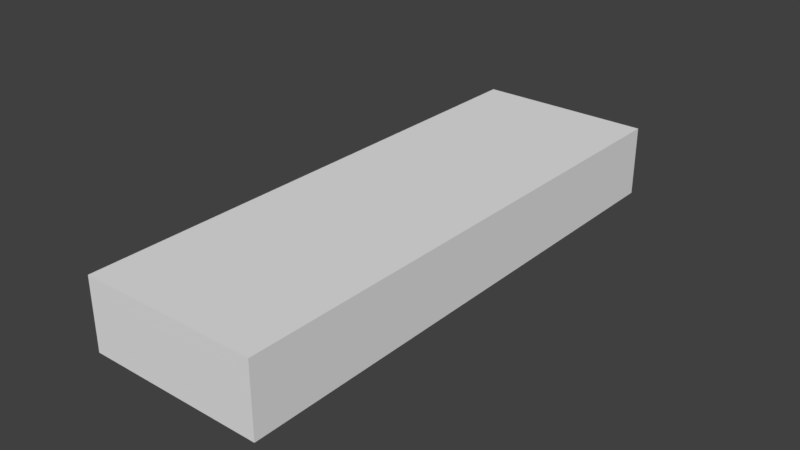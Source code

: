 # Source: boxloader_sandbag_wall.blend  (saved by Blender 2.78.0; exported with 4.5.12 LTS)
import bpy
from mathutils import Matrix  # noqa: F401  (used for matrix-valued properties, if any)

bpy.ops.wm.read_factory_settings(use_empty=True)
scene = bpy.context.scene
scene.name = 'Scene'

# ---- collections
col_collection_1 = bpy.data.collections.new('Collection 1'); scene.collection.children.link(col_collection_1)
col_collection_1.hide_render = True
col_collection_1.hide_viewport = True
col_collection_2 = bpy.data.collections.new('Collection 2'); scene.collection.children.link(col_collection_2)
col_collection_2.hide_render = True
col_collection_2.hide_viewport = True
col_collection_3 = bpy.data.collections.new('Collection 3'); scene.collection.children.link(col_collection_3)
col_collection_3.hide_render = True
col_collection_3.hide_viewport = True
col_collection_4 = bpy.data.collections.new('Collection 4'); scene.collection.children.link(col_collection_4)
col_collection_4.hide_render = True
col_collection_4.hide_viewport = True
col_collection_5 = bpy.data.collections.new('Collection 5'); scene.collection.children.link(col_collection_5)
col_collection_6 = bpy.data.collections.new('Collection 6'); scene.collection.children.link(col_collection_6)
col_collection_6.hide_render = True
col_collection_6.hide_viewport = True
col_collection_7 = bpy.data.collections.new('Collection 7'); scene.collection.children.link(col_collection_7)
col_collection_7.hide_render = True
col_collection_7.hide_viewport = True
col_collection_8 = bpy.data.collections.new('Collection 8'); scene.collection.children.link(col_collection_8)
col_collection_8.hide_render = True
col_collection_8.hide_viewport = True

# ---- materials (node trees are filled in below, after node groups)
mat_sandbag = bpy.data.materials.new('Sandbag')
mat_sandbag.alpha_threshold = 0.0
mat_sandbag.use_transparent_shadow = False
mat_sandbag.roughness = 0.5
mat_fg_soft_ground = bpy.data.materials.new('FG Soft Ground')
mat_fg_soft_ground.alpha_threshold = 0.0
mat_fg_soft_ground.use_transparent_shadow = False
mat_fg_soft_ground.roughness = 0.5

# ---- material node trees

# ---- world
world_world = bpy.data.worlds.new('World'); scene.world = world_world
world_world.color = (0.05088, 0.05088, 0.05088)
world_world.use_sun_shadow = False
world_world.sun_shadow_jitter_overblur = 0.0
world_world.cycles.sampling_method = 'MANUAL'

# ---- meshes
me_cube_000 = bpy.data.meshes.new('Cube.000')
me_cube_000.from_pydata([(-0.01416, 0.05416, 4.318e-06), (-0.01416, 0.05416, 0.1093), (-0.2358, 0.05416, 2.982e-06), (-0.2358, 0.05416, 0.1093), (-0.01416, 0.4658, 4.31e-06), (-0.01416, 0.4658, 0.1093), (-0.2358, 0.4658, 4.299e-06), (-0.2358, 0.4658, 0.1093), (0.0157, 0.0005462, 0.05467), (-0.2657, 0.0005461, 0.05467), (-0.2456, 0.26, -0.01457), (-0.2456, 0.26, 0.1239), (-0.2657, 0.5195, 0.05467), (0.0157, 0.5195, 0.05467), (-0.004446, 0.26, -0.01457), (-0.00445, 0.26, 0.1239), (-0.125, 0.04893, -0.007842), (-0.125, 0.04893, 0.1172), (-0.125, 0.4711, -0.007842), (-0.125, 0.4711, 0.1172), (-0.2883, 0.26, 0.05467), (-0.125, 0.26, 0.1297), (-0.125, -0.008374, 0.05467), (-0.125, 0.5284, 0.05467), (-0.125, 0.26, -0.02037), (0.03827, 0.26, 0.05467), (-0.2449, 0.3637, 0.1244), (-0.005138, 0.1563, 0.1244), (-0.2449, 0.1563, 0.1244), (-0.005138, 0.3637, 0.1244), (-0.125, 0.3662, 0.1351), (-0.125, 0.1538, 0.1351), (-0.2642, 0.05416, 4.318e-06), (-0.2642, 0.05416, 0.1093), (-0.4858, 0.05416, 2.982e-06), (-0.4858, 0.05416, 0.1093), (-0.2642, 0.4658, 4.31e-06), (-0.2642, 0.4658, 0.1093), (-0.4858, 0.4658, 4.299e-06), (-0.4858, 0.4658, 0.1093), (-0.2343, 0.0005461, 0.05467), (-0.5157, 0.000546, 0.05467), (-0.4956, 0.26, -0.01457), (-0.4956, 0.26, 0.1239), (-0.5157, 0.5195, 0.05467), (-0.2343, 0.5194, 0.05467), (-0.2544, 0.26, -0.01457), (-0.2544, 0.26, 0.1239), (-0.375, 0.04893, -0.007842), (-0.375, 0.04893, 0.1172), (-0.375, 0.4711, -0.007842), (-0.375, 0.4711, 0.1172), (-0.5383, 0.26, 0.05467), (-0.375, 0.26, 0.1297), (-0.375, -0.008374, 0.05467), (-0.375, 0.5284, 0.05467), (-0.375, 0.26, -0.02037), (-0.2117, 0.26, 0.05467), (-0.4949, 0.3637, 0.1244), (-0.2551, 0.1563, 0.1244), (-0.4949, 0.1563, 0.1244), (-0.2551, 0.3637, 0.1244), (-0.375, 0.3662, 0.1351), (-0.375, 0.1538, 0.1351), (-0.1438, 0.135, 0.2351), (-0.3562, 0.135, 0.2351), (-0.3537, 0.2549, 0.2244), (-0.1463, 0.01514, 0.2244), (-0.1463, 0.2549, 0.2244), (-0.3537, 0.01514, 0.2244), (-0.25, 0.2983, 0.1547), (-0.25, 0.135, 0.07963), (-0.5184, 0.135, 0.1547), (0.01837, 0.135, 0.1547), (-0.25, 0.135, 0.2297), (-0.25, -0.02827, 0.1547), (-0.4611, 0.135, 0.2172), (-0.4611, 0.135, 0.09216), (-0.03893, 0.135, 0.2172), (-0.03893, 0.135, 0.09216), (-0.25, 0.2555, 0.2239), (-0.25, 0.2556, 0.08543), (-0.5094, 0.2757, 0.1547), (-0.5095, -0.005698, 0.1547), (-0.25, 0.01445, 0.2239), (-0.25, 0.01445, 0.08543), (0.009454, -0.005698, 0.1547), (0.009454, 0.2757, 0.1547), (-0.4558, 0.02416, 0.2093), (-0.4558, 0.02416, 0.1), (-0.4558, 0.2458, 0.2093), (-0.4558, 0.2458, 0.1), (-0.04416, 0.02416, 0.2093), (-0.04416, 0.02416, 0.1), (-0.04416, 0.2458, 0.2093), (-0.04416, 0.2458, 0.1), (-0.1438, 0.385, 0.2351), (-0.3562, 0.385, 0.2351), (-0.3537, 0.5049, 0.2244), (-0.1463, 0.2651, 0.2244), (-0.1463, 0.5049, 0.2244), (-0.3537, 0.2651, 0.2244), (-0.25, 0.5483, 0.1547), (-0.25, 0.385, 0.07963), (-0.5184, 0.385, 0.1547), (0.01837, 0.385, 0.1547), (-0.25, 0.385, 0.2297), (-0.25, 0.2217, 0.1547), (-0.4611, 0.385, 0.2172), (-0.4611, 0.385, 0.09216), (-0.03893, 0.385, 0.2172), (-0.03893, 0.385, 0.09216), (-0.25, 0.5055, 0.2239), (-0.25, 0.5056, 0.08543), (-0.5094, 0.5257, 0.1547), (-0.5095, 0.2443, 0.1547), (-0.25, 0.2644, 0.2239), (-0.25, 0.2644, 0.08543), (0.009454, 0.2443, 0.1547), (0.009454, 0.5257, 0.1547), (-0.4558, 0.2742, 0.2093), (-0.4558, 0.2742, 0.1), (-0.4558, 0.4958, 0.2093), (-0.4558, 0.4958, 0.1), (-0.04416, 0.2742, 0.2093), (-0.04416, 0.2742, 0.1), (-0.04416, 0.4958, 0.2093), (-0.04416, 0.4958, 0.1), (-0.01416, 0.5542, 4.321e-06), (-0.01416, 0.5542, 0.1093), (-0.2358, 0.5542, 2.98e-06), (-0.2358, 0.5542, 0.1093), (-0.01416, 0.9658, 4.306e-06), (-0.01416, 0.9658, 0.1093), (-0.2358, 0.9658, 4.306e-06), (-0.2358, 0.9658, 0.1093), (0.0157, 0.5005, 0.05467), (-0.2657, 0.5005, 0.05467), (-0.2456, 0.76, -0.01457), (-0.2456, 0.76, 0.1239), (-0.2657, 1.019, 0.05467), (0.0157, 1.019, 0.05467), (-0.004446, 0.76, -0.01457), (-0.00445, 0.76, 0.1239), (-0.125, 0.5489, -0.007842), (-0.125, 0.5489, 0.1172), (-0.125, 0.9711, -0.007842), (-0.125, 0.9711, 0.1172), (-0.2883, 0.76, 0.05467), (-0.125, 0.76, 0.1297), (-0.125, 0.4916, 0.05467), (-0.125, 1.028, 0.05467), (-0.125, 0.76, -0.02037), (0.03827, 0.76, 0.05467), (-0.2449, 0.8637, 0.1244), (-0.005138, 0.6563, 0.1244), (-0.2449, 0.6563, 0.1244), (-0.005138, 0.8637, 0.1244), (-0.125, 0.8662, 0.1351), (-0.125, 0.6538, 0.1351), (-0.2642, 0.5542, 4.321e-06), (-0.2642, 0.5542, 0.1093), (-0.4858, 0.5542, 2.98e-06), (-0.4858, 0.5542, 0.1093), (-0.2642, 0.9658, 4.306e-06), (-0.2642, 0.9658, 0.1093), (-0.4858, 0.9658, 4.306e-06), (-0.4858, 0.9658, 0.1093), (-0.2343, 0.5005, 0.05467), (-0.5157, 0.5005, 0.05467), (-0.4956, 0.76, -0.01457), (-0.4956, 0.76, 0.1239), (-0.5157, 1.019, 0.05467), (-0.2343, 1.019, 0.05467), (-0.2544, 0.76, -0.01457), (-0.2544, 0.76, 0.1239), (-0.375, 0.5489, -0.007842), (-0.375, 0.5489, 0.1172), (-0.375, 0.9711, -0.007842), (-0.375, 0.9711, 0.1172), (-0.5383, 0.76, 0.05467), (-0.375, 0.76, 0.1297), (-0.375, 0.4916, 0.05467), (-0.375, 1.028, 0.05467), (-0.375, 0.76, -0.02037), (-0.2117, 0.76, 0.05467), (-0.4949, 0.8637, 0.1244), (-0.2551, 0.6563, 0.1244), (-0.4949, 0.6563, 0.1244), (-0.2551, 0.8637, 0.1244), (-0.375, 0.8662, 0.1351), (-0.375, 0.6538, 0.1351), (-0.1438, 0.635, 0.2351), (-0.3562, 0.635, 0.2351), (-0.3537, 0.7549, 0.2244), (-0.1463, 0.5151, 0.2244), (-0.1463, 0.7549, 0.2244), (-0.3537, 0.5151, 0.2244), (-0.25, 0.7983, 0.1547), (-0.25, 0.635, 0.07963), (-0.5184, 0.635, 0.1547), (0.01837, 0.635, 0.1547), (-0.25, 0.635, 0.2297), (-0.25, 0.4717, 0.1547), (-0.4611, 0.635, 0.2172), (-0.4611, 0.635, 0.09216), (-0.03893, 0.635, 0.2172), (-0.03893, 0.635, 0.09216), (-0.25, 0.7556, 0.2239), (-0.25, 0.7556, 0.08543), (-0.5094, 0.7757, 0.1547), (-0.5095, 0.4943, 0.1547), (-0.25, 0.5144, 0.2239), (-0.25, 0.5144, 0.08543), (0.009454, 0.4943, 0.1547), (0.009454, 0.7757, 0.1547), (-0.4558, 0.5242, 0.2093), (-0.4558, 0.5242, 0.1), (-0.4558, 0.7458, 0.2093), (-0.4558, 0.7458, 0.1), (-0.04416, 0.5242, 0.2093), (-0.04416, 0.5242, 0.1), (-0.04416, 0.7458, 0.2093), (-0.04416, 0.7458, 0.1), (-0.1438, 0.885, 0.2351), (-0.3562, 0.885, 0.2351), (-0.3537, 1.005, 0.2244), (-0.1463, 0.7651, 0.2244), (-0.1463, 1.005, 0.2244), (-0.3537, 0.7651, 0.2244), (-0.25, 1.048, 0.1547), (-0.25, 0.885, 0.07963), (-0.5184, 0.885, 0.1547), (0.01837, 0.885, 0.1547), (-0.25, 0.885, 0.2297), (-0.25, 0.7217, 0.1547), (-0.4611, 0.885, 0.2172), (-0.4611, 0.885, 0.09216), (-0.03893, 0.885, 0.2172), (-0.03893, 0.885, 0.09216), (-0.25, 1.006, 0.2239), (-0.25, 1.006, 0.08543), (-0.5094, 1.026, 0.1547), (-0.5095, 0.7443, 0.1547), (-0.25, 0.7644, 0.2239), (-0.25, 0.7644, 0.08543), (0.009454, 0.7443, 0.1547), (0.009454, 1.026, 0.1547), (-0.4558, 0.7742, 0.2093), (-0.4558, 0.7742, 0.1), (-0.4558, 0.9958, 0.2093), (-0.4558, 0.9958, 0.1), (-0.04416, 0.7742, 0.2093), (-0.04416, 0.7742, 0.1), (-0.04416, 0.9958, 0.2093), (-0.04416, 0.9958, 0.1), (-0.01416, 1.054, 4.321e-06), (-0.01416, 1.054, 0.1093), (-0.2358, 1.054, 2.98e-06), (-0.2358, 1.054, 0.1093), (-0.01416, 1.466, 4.321e-06), (-0.01416, 1.466, 0.1093), (-0.2358, 1.466, 4.321e-06), (-0.2358, 1.466, 0.1093), (0.0157, 1.001, 0.05467), (-0.2657, 1.001, 0.05467), (-0.2456, 1.26, -0.01457), (-0.2456, 1.26, 0.1239), (-0.2657, 1.519, 0.05467), (0.0157, 1.519, 0.05467), (-0.004446, 1.26, -0.01457), (-0.00445, 1.26, 0.1239), (-0.125, 1.049, -0.007842), (-0.125, 1.049, 0.1172), (-0.125, 1.471, -0.007842), (-0.125, 1.471, 0.1172), (-0.2883, 1.26, 0.05467), (-0.125, 1.26, 0.1297), (-0.125, 0.9916, 0.05467), (-0.125, 1.528, 0.05467), (-0.125, 1.26, -0.02037), (0.03827, 1.26, 0.05467), (-0.2449, 1.364, 0.1244), (-0.005138, 1.156, 0.1244), (-0.2449, 1.156, 0.1244), (-0.005138, 1.364, 0.1244), (-0.125, 1.366, 0.1351), (-0.125, 1.154, 0.1351), (-0.2642, 1.054, 4.321e-06), (-0.2642, 1.054, 0.1093), (-0.4858, 1.054, 2.98e-06), (-0.4858, 1.054, 0.1093), (-0.2642, 1.466, 4.321e-06), (-0.2642, 1.466, 0.1093), (-0.4858, 1.466, 4.321e-06), (-0.4858, 1.466, 0.1093), (-0.2343, 1.001, 0.05467), (-0.5157, 1.001, 0.05467), (-0.4956, 1.26, -0.01457), (-0.4956, 1.26, 0.1239), (-0.5157, 1.519, 0.05467), (-0.2343, 1.519, 0.05467), (-0.2544, 1.26, -0.01457), (-0.2544, 1.26, 0.1239), (-0.375, 1.049, -0.007842), (-0.375, 1.049, 0.1172), (-0.375, 1.471, -0.007842), (-0.375, 1.471, 0.1172), (-0.5383, 1.26, 0.05467), (-0.375, 1.26, 0.1297), (-0.375, 0.9916, 0.05467), (-0.375, 1.528, 0.05467), (-0.375, 1.26, -0.02037), (-0.2117, 1.26, 0.05467), (-0.4949, 1.364, 0.1244), (-0.2551, 1.156, 0.1244), (-0.4949, 1.156, 0.1244), (-0.2551, 1.364, 0.1244), (-0.375, 1.366, 0.1351), (-0.375, 1.154, 0.1351), (-0.1438, 1.135, 0.2351), (-0.3562, 1.135, 0.2351), (-0.3537, 1.255, 0.2244), (-0.1463, 1.015, 0.2244), (-0.1463, 1.255, 0.2244), (-0.3537, 1.015, 0.2244), (-0.25, 1.298, 0.1547), (-0.25, 1.135, 0.07963), (-0.5184, 1.135, 0.1547), (0.01837, 1.135, 0.1547), (-0.25, 1.135, 0.2297), (-0.25, 0.9717, 0.1547), (-0.4611, 1.135, 0.2172), (-0.4611, 1.135, 0.09216), (-0.03893, 1.135, 0.2172), (-0.03893, 1.135, 0.09216), (-0.25, 1.256, 0.2239), (-0.25, 1.256, 0.08543), (-0.5094, 1.276, 0.1547), (-0.5095, 0.9943, 0.1547), (-0.25, 1.014, 0.2239), (-0.25, 1.014, 0.08543), (0.009454, 0.9943, 0.1547), (0.009454, 1.276, 0.1547), (-0.4558, 1.024, 0.2093), (-0.4558, 1.024, 0.1), (-0.4558, 1.246, 0.2093), (-0.4558, 1.246, 0.1), (-0.04416, 1.024, 0.2093), (-0.04416, 1.024, 0.1), (-0.04416, 1.246, 0.2093), (-0.04416, 1.246, 0.1), (-0.1438, 1.385, 0.2351), (-0.3562, 1.385, 0.2351), (-0.3537, 1.505, 0.2244), (-0.1463, 1.265, 0.2244), (-0.1463, 1.505, 0.2244), (-0.3537, 1.265, 0.2244), (-0.25, 1.548, 0.1547), (-0.25, 1.385, 0.07963), (-0.5184, 1.385, 0.1547), (0.01837, 1.385, 0.1547), (-0.25, 1.385, 0.2297), (-0.25, 1.222, 0.1547), (-0.4611, 1.385, 0.2172), (-0.4611, 1.385, 0.09216), (-0.03893, 1.385, 0.2172), (-0.03893, 1.385, 0.09216), (-0.25, 1.506, 0.2239), (-0.25, 1.506, 0.08543), (-0.5094, 1.526, 0.1547), (-0.5095, 1.244, 0.1547), (-0.25, 1.264, 0.2239), (-0.25, 1.264, 0.08543), (0.009454, 1.244, 0.1547), (0.009454, 1.526, 0.1547), (-0.4558, 1.274, 0.2093), (-0.4558, 1.274, 0.1), (-0.4558, 1.496, 0.2093), (-0.4558, 1.496, 0.1), (-0.04416, 1.274, 0.2093), (-0.04416, 1.274, 0.1), (-0.04416, 1.496, 0.2093), (-0.04416, 1.496, 0.1)], [], [(20, 12, 6, 10), (24, 10, 6, 18), (26, 11, 21, 30), (0, 8, 22, 16), (31, 17, 1, 27), (25, 8, 0, 14), (25, 15, 27, 1, 8), (2, 9, 20, 10), (5, 29, 15, 25, 13), (29, 30, 21, 15), (2, 10, 24, 16), (31, 28, 3, 17), (22, 8, 1, 17), (22, 17, 3, 9), (23, 12, 7, 19), (4, 18, 23, 13), (23, 19, 5, 13), (6, 12, 23, 18), (0, 16, 24, 14), (24, 18, 4, 14), (4, 13, 25, 14), (20, 11, 26, 7, 12), (3, 28, 11, 20, 9), (2, 16, 22, 9), (21, 11, 28, 31), (5, 19, 30, 29), (21, 31, 27, 15), (7, 26, 30, 19), (52, 44, 38, 42), (56, 42, 38, 50), (58, 43, 53, 62), (32, 40, 54, 48), (63, 49, 33, 59), (57, 40, 32, 46), (57, 47, 59, 33, 40), (34, 41, 52, 42), (37, 61, 47, 57, 45), (61, 62, 53, 47), (34, 42, 56, 48), (63, 60, 35, 49), (54, 40, 33, 49), (54, 49, 35, 41), (55, 44, 39, 51), (36, 50, 55, 45), (55, 51, 37, 45), (38, 44, 55, 50), (32, 48, 56, 46), (56, 50, 36, 46), (36, 45, 57, 46), (52, 43, 58, 39, 44), (35, 60, 43, 52, 41), (34, 48, 54, 41), (53, 43, 60, 63), (37, 51, 62, 61), (53, 63, 59, 47), (39, 58, 62, 51), (90, 66, 80, 70, 82), (93, 86, 75, 85), (69, 84, 74, 65), (74, 64, 68, 80), (92, 67, 84, 75, 86), (90, 76, 65, 66), (93, 79, 73, 86), (91, 82, 70, 81), (93, 85, 71, 79), (71, 85, 89, 77), (71, 77, 91, 81), (89, 83, 72, 77), (74, 84, 67, 64), (95, 79, 71, 81), (64, 78, 94, 68), (72, 83, 88, 76), (64, 67, 92, 78), (66, 65, 74, 80), (88, 69, 65, 76), (73, 78, 92, 86), (91, 77, 72, 82), (70, 87, 95, 81), (72, 76, 90, 82), (75, 84, 69, 88, 83), (95, 87, 73, 79), (73, 87, 94, 78), (75, 83, 89, 85), (70, 80, 68, 94, 87), (122, 98, 112, 102, 114), (125, 118, 107, 117), (101, 116, 106, 97), (106, 96, 100, 112), (124, 99, 116, 107, 118), (122, 108, 97, 98), (125, 111, 105, 118), (123, 114, 102, 113), (125, 117, 103, 111), (103, 117, 121, 109), (103, 109, 123, 113), (121, 115, 104, 109), (106, 116, 99, 96), (127, 111, 103, 113), (96, 110, 126, 100), (104, 115, 120, 108), (96, 99, 124, 110), (98, 97, 106, 112), (120, 101, 97, 108), (105, 110, 124, 118), (123, 109, 104, 114), (102, 119, 127, 113), (104, 108, 122, 114), (107, 116, 101, 120, 115), (127, 119, 105, 111), (105, 119, 126, 110), (107, 115, 121, 117), (102, 112, 100, 126, 119), (148, 140, 134, 138), (152, 138, 134, 146), (154, 139, 149, 158), (128, 136, 150, 144), (159, 145, 129, 155), (153, 136, 128, 142), (153, 143, 155, 129, 136), (130, 137, 148, 138), (133, 157, 143, 153, 141), (157, 158, 149, 143), (130, 138, 152, 144), (159, 156, 131, 145), (150, 136, 129, 145), (150, 145, 131, 137), (151, 140, 135, 147), (132, 146, 151, 141), (151, 147, 133, 141), (134, 140, 151, 146), (128, 144, 152, 142), (152, 146, 132, 142), (132, 141, 153, 142), (148, 139, 154, 135, 140), (131, 156, 139, 148, 137), (130, 144, 150, 137), (149, 139, 156, 159), (133, 147, 158, 157), (149, 159, 155, 143), (135, 154, 158, 147), (180, 172, 166, 170), (184, 170, 166, 178), (186, 171, 181, 190), (160, 168, 182, 176), (191, 177, 161, 187), (185, 168, 160, 174), (185, 175, 187, 161, 168), (162, 169, 180, 170), (165, 189, 175, 185, 173), (189, 190, 181, 175), (162, 170, 184, 176), (191, 188, 163, 177), (182, 168, 161, 177), (182, 177, 163, 169), (183, 172, 167, 179), (164, 178, 183, 173), (183, 179, 165, 173), (166, 172, 183, 178), (160, 176, 184, 174), (184, 178, 164, 174), (164, 173, 185, 174), (180, 171, 186, 167, 172), (163, 188, 171, 180, 169), (162, 176, 182, 169), (181, 171, 188, 191), (165, 179, 190, 189), (181, 191, 187, 175), (167, 186, 190, 179), (218, 194, 208, 198, 210), (221, 214, 203, 213), (197, 212, 202, 193), (202, 192, 196, 208), (220, 195, 212, 203, 214), (218, 204, 193, 194), (221, 207, 201, 214), (219, 210, 198, 209), (221, 213, 199, 207), (199, 213, 217, 205), (199, 205, 219, 209), (217, 211, 200, 205), (202, 212, 195, 192), (223, 207, 199, 209), (192, 206, 222, 196), (200, 211, 216, 204), (192, 195, 220, 206), (194, 193, 202, 208), (216, 197, 193, 204), (201, 206, 220, 214), (219, 205, 200, 210), (198, 215, 223, 209), (200, 204, 218, 210), (203, 212, 197, 216, 211), (223, 215, 201, 207), (201, 215, 222, 206), (203, 211, 217, 213), (198, 208, 196, 222, 215), (250, 226, 240, 230, 242), (253, 246, 235, 245), (229, 244, 234, 225), (234, 224, 228, 240), (252, 227, 244, 235, 246), (250, 236, 225, 226), (253, 239, 233, 246), (251, 242, 230, 241), (253, 245, 231, 239), (231, 245, 249, 237), (231, 237, 251, 241), (249, 243, 232, 237), (234, 244, 227, 224), (255, 239, 231, 241), (224, 238, 254, 228), (232, 243, 248, 236), (224, 227, 252, 238), (226, 225, 234, 240), (248, 229, 225, 236), (233, 238, 252, 246), (251, 237, 232, 242), (230, 247, 255, 241), (232, 236, 250, 242), (235, 244, 229, 248, 243), (255, 247, 233, 239), (233, 247, 254, 238), (235, 243, 249, 245), (230, 240, 228, 254, 247), (276, 268, 262, 266), (280, 266, 262, 274), (282, 267, 277, 286), (256, 264, 278, 272), (287, 273, 257, 283), (281, 264, 256, 270), (281, 271, 283, 257, 264), (258, 265, 276, 266), (261, 285, 271, 281, 269), (285, 286, 277, 271), (258, 266, 280, 272), (287, 284, 259, 273), (278, 264, 257, 273), (278, 273, 259, 265), (279, 268, 263, 275), (260, 274, 279, 269), (279, 275, 261, 269), (262, 268, 279, 274), (256, 272, 280, 270), (280, 274, 260, 270), (260, 269, 281, 270), (276, 267, 282, 263, 268), (259, 284, 267, 276, 265), (258, 272, 278, 265), (277, 267, 284, 287), (261, 275, 286, 285), (277, 287, 283, 271), (263, 282, 286, 275), (308, 300, 294, 298), (312, 298, 294, 306), (314, 299, 309, 318), (288, 296, 310, 304), (319, 305, 289, 315), (313, 296, 288, 302), (313, 303, 315, 289, 296), (290, 297, 308, 298), (293, 317, 303, 313, 301), (317, 318, 309, 303), (290, 298, 312, 304), (319, 316, 291, 305), (310, 296, 289, 305), (310, 305, 291, 297), (311, 300, 295, 307), (292, 306, 311, 301), (311, 307, 293, 301), (294, 300, 311, 306), (288, 304, 312, 302), (312, 306, 292, 302), (292, 301, 313, 302), (308, 299, 314, 295, 300), (291, 316, 299, 308, 297), (290, 304, 310, 297), (309, 299, 316, 319), (293, 307, 318, 317), (309, 319, 315, 303), (295, 314, 318, 307), (346, 322, 336, 326, 338), (349, 342, 331, 341), (325, 340, 330, 321), (330, 320, 324, 336), (348, 323, 340, 331, 342), (346, 332, 321, 322), (349, 335, 329, 342), (347, 338, 326, 337), (349, 341, 327, 335), (327, 341, 345, 333), (327, 333, 347, 337), (345, 339, 328, 333), (330, 340, 323, 320), (351, 335, 327, 337), (320, 334, 350, 324), (328, 339, 344, 332), (320, 323, 348, 334), (322, 321, 330, 336), (344, 325, 321, 332), (329, 334, 348, 342), (347, 333, 328, 338), (326, 343, 351, 337), (328, 332, 346, 338), (331, 340, 325, 344, 339), (351, 343, 329, 335), (329, 343, 350, 334), (331, 339, 345, 341), (326, 336, 324, 350, 343), (378, 354, 368, 358, 370), (381, 374, 363, 373), (357, 372, 362, 353), (362, 352, 356, 368), (380, 355, 372, 363, 374), (378, 364, 353, 354), (381, 367, 361, 374), (379, 370, 358, 369), (381, 373, 359, 367), (359, 373, 377, 365), (359, 365, 379, 369), (377, 371, 360, 365), (362, 372, 355, 352), (383, 367, 359, 369), (352, 366, 382, 356), (360, 371, 376, 364), (352, 355, 380, 366), (354, 353, 362, 368), (376, 357, 353, 364), (361, 366, 380, 374), (379, 365, 360, 370), (358, 375, 383, 369), (360, 364, 378, 370), (363, 372, 357, 376, 371), (383, 375, 361, 367), (361, 375, 382, 366), (363, 371, 377, 373), (358, 368, 356, 382, 375)])
_uv = me_cube_000.uv_layers.new(name='UVMap')
_uv.uv.foreach_set('vector', [0.11, 0.582, -0.2792, 0.582, -0.1988, 0.5, 0.11, 0.4781, 0.11, 0.1, 0.11, -0.08083, -0.1988, -0.06626, -0.2066, 0.1, 0.9545, 0.9202, 1.11, 0.9192, 1.11, 1.1, 0.9507, 1.1, 0.2663, 0.5, 0.311, 0.582, 0.1, 0.582, 0.1, 0.4882, 0.2693, 0.1, 0.4266, 0.1, 0.4188, 0.2663, 0.2655, 0.2798, 0.11, 0.582, 0.4992, 0.582, 0.4188, 0.5, 0.11, 0.4781, 0.11, 0.582, 0.11, 0.6859, 0.2655, 0.6866, 0.4188, 0.664, 0.4992, 0.582, 0.4188, 0.5, 0.4992, 0.582, 0.11, 0.582, 0.11, 0.4781, 0.8012, 0.664, 0.9545, 0.6866, 1.11, 0.6859, 1.11, 0.582, 0.7208, 0.582, 0.9545, 0.2798, 0.9507, 0.1, 1.11, 0.1, 1.11, 0.2808, 0.4188, 0.9337, 0.11, 0.9192, 0.11, 1.1, 0.4266, 1.1, 0.2693, 0.1, 0.2655, -0.07979, 0.4188, -0.06626, 0.4266, 0.1, 0.1, 0.582, 0.311, 0.582, 0.2663, 0.664, 0.1, 0.6758, 0.1, 0.582, 0.1, 0.6758, -0.06626, 0.664, -0.111, 0.582, 0.1, 0.582, -0.111, 0.582, -0.06626, 0.664, 0.1, 0.6758, 0.2663, 0.5, 0.1, 0.4882, 0.1, 0.582, 0.311, 0.582, 0.1, 0.582, 0.1, 0.6758, 0.2663, 0.664, 0.311, 0.582, 0.9337, 0.5, 0.889, 0.582, 1.1, 0.582, 1.1, 0.4882, 0.4188, 0.2663, 0.4266, 0.1, 0.11, 0.1, 0.11, 0.2808, 0.11, 0.1, -0.2066, 0.1, -0.1988, 0.2663, 0.11, 0.2808, 0.8012, 0.5, 0.7208, 0.582, 1.11, 0.582, 1.11, 0.4781, 0.11, 0.582, 0.11, 0.6859, -0.0455, 0.6866, -0.1988, 0.664, -0.2792, 0.582, 0.4188, 0.664, 0.2655, 0.6866, 0.11, 0.6859, 0.11, 0.582, 0.4992, 0.582, 0.9337, 0.5, 1.1, 0.4882, 1.1, 0.582, 0.889, 0.582, 0.11, 0.1, 0.11, -0.08083, 0.2655, -0.07979, 0.2693, 0.1, 0.8012, 0.2663, 0.7934, 0.1, 0.9507, 0.1, 0.9545, 0.2798, 0.11, 0.1, 0.2693, 0.1, 0.2655, 0.2798, 0.11, 0.2808, 0.8012, 0.9337, 0.9545, 0.9202, 0.9507, 1.1, 0.7934, 1.1, 0.11, 0.582, -0.2792, 0.582, -0.1988, 0.5, 0.11, 0.4781, 0.11, 0.725, 0.11, 0.5442, -0.1988, 0.5587, -0.2066, 0.725, 0.9545, 0.5452, 1.11, 0.5442, 1.11, 0.725, 0.9507, 0.725, 0.8913, 0.5, 0.936, 0.582, 0.725, 0.582, 0.725, 0.4882, 0.2693, 0.725, 0.4266, 0.725, 0.4188, 0.8913, 0.2655, 0.9048, 0.11, 0.582, 0.4992, 0.582, 0.4188, 0.5, 0.11, 0.4781, 0.11, 0.582, 0.11, 0.6859, 0.2655, 0.6866, 0.4188, 0.664, 0.4992, 0.582, 0.4188, 0.5, 0.4992, 0.582, 0.11, 0.582, 0.11, 0.4781, 0.8012, 0.664, 0.9545, 0.6866, 1.11, 0.6859, 1.11, 0.582, 0.7208, 0.582, 0.9545, 0.9048, 0.9507, 0.725, 1.11, 0.725, 1.11, 0.9058, 0.4188, 0.5587, 0.11, 0.5442, 0.11, 0.725, 0.4266, 0.725, 0.2693, 0.725, 0.2655, 0.5452, 0.4188, 0.5587, 0.4266, 0.725, 0.725, 0.582, 0.936, 0.582, 0.8913, 0.664, 0.725, 0.6758, 0.725, 0.582, 0.725, 0.6758, 0.5587, 0.664, 0.514, 0.582, 0.725, 0.582, 0.514, 0.582, 0.5587, 0.664, 0.725, 0.6758, 0.8913, 0.5, 0.725, 0.4882, 0.725, 0.582, 0.936, 0.582, 0.725, 0.582, 0.725, 0.6758, 0.8913, 0.664, 0.936, 0.582, 0.5587, 0.5, 0.514, 0.582, 0.725, 0.582, 0.725, 0.4882, 0.4188, 0.8913, 0.4266, 0.725, 0.11, 0.725, 0.11, 0.9058, 0.11, 0.725, -0.2066, 0.725, -0.1988, 0.8913, 0.11, 0.9058, 0.8012, 0.5, 0.7208, 0.582, 1.11, 0.582, 1.11, 0.4781, 0.11, 0.582, 0.11, 0.6859, -0.0455, 0.6866, -0.1988, 0.664, -0.2792, 0.582, 0.4188, 0.664, 0.2655, 0.6866, 0.11, 0.6859, 0.11, 0.582, 0.4992, 0.582, 0.5587, 0.5, 0.725, 0.4882, 0.725, 0.582, 0.514, 0.582, 0.11, 0.725, 0.11, 0.5442, 0.2655, 0.5452, 0.2693, 0.725, 0.8012, 0.8913, 0.7934, 0.725, 0.9507, 0.725, 0.9545, 0.9048, 0.11, 0.725, 0.2693, 0.725, 0.2655, 0.9048, 0.11, 0.9058, 0.8012, 0.5587, 0.9545, 0.5452, 0.9507, 0.725, 0.7934, 0.725, 0.6037, 0.814, 0.757, 0.8366, 0.9125, 0.8359, 0.9125, 0.732, 0.5233, 0.732, 0.2213, 0.65, 0.3017, 0.732, -0.0875, 0.732, -0.0875, 0.6281, 0.4773, 0.757, 0.4783, 0.9125, 0.2975, 0.9125, 0.2975, 0.7532, 0.2975, 0.9125, 0.2975, 1.072, 0.1177, 1.068, 0.1167, 0.9125, 0.2213, 0.814, 0.068, 0.8366, -0.0875, 0.8359, -0.0875, 0.732, 0.3017, 0.732, 0.1312, 0.6037, 0.2975, 0.5959, 0.2975, 0.7532, 0.1177, 0.757, 0.4638, 0.65, 0.2975, 0.6382, 0.2975, 0.732, 0.5085, 0.732, 0.6037, 0.65, 0.5233, 0.732, 0.9125, 0.732, 0.9125, 0.6281, 0.4638, 0.2213, 0.4783, -0.0875, 0.2975, -0.0875, 0.2975, 0.2291, 0.2975, 0.9125, 0.4783, 0.9125, 0.4638, 0.6037, 0.2975, 0.5959, 0.2975, 0.9125, 0.2975, 0.5959, 0.1312, 0.6037, 0.1167, 0.9125, 0.4638, 0.65, 0.5085, 0.732, 0.2975, 0.732, 0.2975, 0.6382, 0.2975, 0.9125, 0.4783, 0.9125, 0.4773, 1.068, 0.2975, 1.072, 0.1312, 0.2213, 0.2975, 0.2291, 0.2975, -0.0875, 0.1167, -0.0875, 0.2975, 0.07184, 0.2975, 0.2291, 0.1312, 0.2213, 0.1177, 0.068, 0.2975, 0.732, 0.5085, 0.732, 0.4638, 0.814, 0.2975, 0.8258, 0.2975, 0.07184, 0.4773, 0.068, 0.4638, 0.2213, 0.2975, 0.2291, 0.1177, 0.757, 0.2975, 0.7532, 0.2975, 0.9125, 0.1167, 0.9125, 0.4638, 0.6037, 0.4773, 0.757, 0.2975, 0.7532, 0.2975, 0.5959, 0.2975, 0.732, 0.2975, 0.8258, 0.4638, 0.814, 0.5085, 0.732, 0.1312, 0.65, 0.2975, 0.6382, 0.2975, 0.732, 0.08645, 0.732, 0.9125, 0.732, 1.302, 0.732, 1.221, 0.65, 0.9125, 0.6281, 0.2975, 0.732, 0.2975, 0.8258, 0.1312, 0.814, 0.08645, 0.732, 0.9125, 0.732, 0.9125, 0.8359, 0.757, 0.8366, 0.6037, 0.814, 0.5233, 0.732, 0.1312, 0.65, 0.08645, 0.732, 0.2975, 0.732, 0.2975, 0.6382, 0.2975, 0.732, 0.08645, 0.732, 0.1312, 0.814, 0.2975, 0.8258, 0.9125, 0.732, 0.5233, 0.732, 0.6037, 0.65, 0.9125, 0.6281, 0.9125, 0.732, 0.9125, 0.8359, 1.068, 0.8366, 1.221, 0.814, 1.302, 0.732, 0.6037, 0.814, 0.757, 0.8366, 0.9125, 0.8359, 0.9125, 0.732, 0.5233, 0.732, 0.2213, 0.65, 0.3017, 0.732, -0.0875, 0.732, -0.0875, 0.6281, 0.1023, 0.757, 0.1033, 0.9125, -0.0775, 0.9125, -0.0775, 0.7532, 0.9225, 0.9125, 0.9225, 1.072, 0.7427, 1.068, 0.7417, 0.9125, 0.2213, 0.814, 0.068, 0.8366, -0.0875, 0.8359, -0.0875, 0.732, 0.3017, 0.732, 0.7562, 0.6037, 0.9225, 0.5959, 0.9225, 0.7532, 0.7427, 0.757, 0.08876, 0.65, -0.0775, 0.6382, -0.0775, 0.732, 0.1335, 0.732, 0.6037, 0.65, 0.5233, 0.732, 0.9125, 0.732, 0.9125, 0.6281, 0.08876, 0.2213, 0.1033, -0.0875, -0.0775, -0.0875, -0.0775, 0.2291, 0.9225, 0.9125, 1.103, 0.9125, 1.089, 0.6037, 0.9225, 0.5959, 0.9225, 0.9125, 0.9225, 0.5959, 0.7562, 0.6037, 0.7417, 0.9125, 0.08876, 0.65, 0.1335, 0.732, -0.0775, 0.732, -0.0775, 0.6382, 0.9225, 0.9125, 1.103, 0.9125, 1.102, 1.068, 0.9225, 1.072, 0.7562, 0.2213, 0.9225, 0.2291, 0.9225, -0.0875, 0.7417, -0.0875, 0.9225, 0.07184, 0.9225, 0.2291, 0.7562, 0.2213, 0.7427, 0.068, 0.9225, 0.732, 1.134, 0.732, 1.089, 0.814, 0.9225, 0.8258, 0.9225, 0.07184, 1.102, 0.068, 1.089, 0.2213, 0.9225, 0.2291, 0.7427, 0.757, 0.9225, 0.7532, 0.9225, 0.9125, 0.7417, 0.9125, 0.08876, 0.6037, 0.1023, 0.757, -0.0775, 0.7532, -0.0775, 0.5959, 0.9225, 0.732, 0.9225, 0.8258, 1.089, 0.814, 1.134, 0.732, 0.7562, 0.65, 0.9225, 0.6382, 0.9225, 0.732, 0.7115, 0.732, 0.9125, 0.732, 1.302, 0.732, 1.221, 0.65, 0.9125, 0.6281, 0.9225, 0.732, 0.9225, 0.8258, 0.7562, 0.814, 0.7115, 0.732, 0.9125, 0.732, 0.9125, 0.8359, 0.757, 0.8366, 0.6037, 0.814, 0.5233, 0.732, 0.7562, 0.65, 0.7115, 0.732, 0.9225, 0.732, 0.9225, 0.6382, 0.9225, 0.732, 0.7115, 0.732, 0.7562, 0.814, 0.9225, 0.8258, 0.9125, 0.732, 0.5233, 0.732, 0.6037, 0.65, 0.9125, 0.6281, 0.9125, 0.732, 0.9125, 0.8359, 1.068, 0.8366, 1.221, 0.814, 1.302, 0.732, 0.11, 0.882, -0.2792, 0.882, -0.1988, 0.8, 0.11, 0.7781, 0.11, 0.1, 0.11, -0.08083, -0.1988, -0.06626, -0.2066, 0.1, 0.9545, 0.9202, 1.11, 0.9192, 1.11, 1.1, 0.9507, 1.1, 0.2663, 0.8, 0.311, 0.882, 0.1, 0.882, 0.1, 0.7882, 0.2693, 0.1, 0.4266, 0.1, 0.4188, 0.2663, 0.2655, 0.2798, 0.11, 0.882, 0.4992, 0.882, 0.4188, 0.8, 0.11, 0.7781, 0.11, 0.882, 0.11, 0.9859, 0.2655, 0.9866, 0.4188, 0.964, 0.4992, 0.882, 0.4188, 0.8, 0.4992, 0.882, 0.11, 0.882, 0.11, 0.7781, 0.8012, 0.964, 0.9545, 0.9866, 1.11, 0.9859, 1.11, 0.882, 0.7208, 0.882, 0.9545, 0.2798, 0.9507, 0.1, 1.11, 0.1, 1.11, 0.2808, 0.4188, 0.9337, 0.11, 0.9192, 0.11, 1.1, 0.4266, 1.1, 0.2693, 0.1, 0.2655, -0.07979, 0.4188, -0.06626, 0.4266, 0.1, 0.1, 0.882, 0.311, 0.882, 0.2663, 0.964, 0.1, 0.9758, 0.1, 0.882, 0.1, 0.9758, -0.06626, 0.964, -0.111, 0.882, 0.1, 0.882, -0.111, 0.882, -0.06626, 0.964, 0.1, 0.9758, 0.2663, 0.8, 0.1, 0.7882, 0.1, 0.882, 0.311, 0.882, 0.1, 0.882, 0.1, 0.9758, 0.2663, 0.964, 0.311, 0.882, 0.9337, 0.8, 0.889, 0.882, 1.1, 0.882, 1.1, 0.7882, 0.4188, 0.2663, 0.4266, 0.1, 0.11, 0.1, 0.11, 0.2808, 0.11, 0.1, -0.2066, 0.1, -0.1988, 0.2663, 0.11, 0.2808, 0.8012, 0.8, 0.7208, 0.882, 1.11, 0.882, 1.11, 0.7781, 0.11, 0.882, 0.11, 0.9859, -0.0455, 0.9866, -0.1988, 0.964, -0.2792, 0.882, 0.4188, 0.964, 0.2655, 0.9866, 0.11, 0.9859, 0.11, 0.882, 0.4992, 0.882, 0.9337, 0.8, 1.1, 0.7882, 1.1, 0.882, 0.889, 0.882, 0.11, 0.1, 0.11, -0.08083, 0.2655, -0.07979, 0.2693, 0.1, 0.8012, 0.2663, 0.7934, 0.1, 0.9507, 0.1, 0.9545, 0.2798, 0.11, 0.1, 0.2693, 0.1, 0.2655, 0.2798, 0.11, 0.2808, 0.8012, 0.9337, 0.9545, 0.9202, 0.9507, 1.1, 0.7934, 1.1, 0.11, 0.882, -0.2792, 0.882, -0.1988, 0.8, 0.11, 0.7781, 0.11, 0.725, 0.11, 0.5442, -0.1988, 0.5587, -0.2066, 0.725, 0.9545, 0.5452, 1.11, 0.5442, 1.11, 0.725, 0.9507, 0.725, 0.8913, 0.8, 0.936, 0.882, 0.725, 0.882, 0.725, 0.7882, 0.2693, 0.725, 0.4266, 0.725, 0.4188, 0.8913, 0.2655, 0.9048, 0.11, 0.882, 0.4992, 0.882, 0.4188, 0.8, 0.11, 0.7781, 0.11, 0.882, 0.11, 0.9859, 0.2655, 0.9866, 0.4188, 0.964, 0.4992, 0.882, 0.4188, 0.8, 0.4992, 0.882, 0.11, 0.882, 0.11, 0.7781, 0.8012, 0.964, 0.9545, 0.9866, 1.11, 0.9859, 1.11, 0.882, 0.7208, 0.882, 0.9545, 0.9048, 0.9507, 0.725, 1.11, 0.725, 1.11, 0.9058, 0.4188, 0.5587, 0.11, 0.5442, 0.11, 0.725, 0.4266, 0.725, 0.2693, 0.725, 0.2655, 0.5452, 0.4188, 0.5587, 0.4266, 0.725, 0.725, 0.882, 0.936, 0.882, 0.8913, 0.964, 0.725, 0.9758, 0.725, 0.882, 0.725, 0.9758, 0.5587, 0.964, 0.514, 0.882, 0.725, 0.882, 0.514, 0.882, 0.5587, 0.964, 0.725, 0.9758, 0.8913, 0.8, 0.725, 0.7882, 0.725, 0.882, 0.936, 0.882, 0.725, 0.882, 0.725, 0.9758, 0.8913, 0.964, 0.936, 0.882, 0.5587, 0.8, 0.514, 0.882, 0.725, 0.882, 0.725, 0.7882, 0.4188, 0.8913, 0.4266, 0.725, 0.11, 0.725, 0.11, 0.9058, 0.11, 0.725, -0.2066, 0.725, -0.1988, 0.8913, 0.11, 0.9058, 0.8012, 0.8, 0.7208, 0.882, 1.11, 0.882, 1.11, 0.7781, 0.11, 0.882, 0.11, 0.9859, -0.0455, 0.9866, -0.1988, 0.964, -0.2792, 0.882, 0.4188, 0.964, 0.2655, 0.9866, 0.11, 0.9859, 0.11, 0.882, 0.4992, 0.882, 0.5587, 0.8, 0.725, 0.7882, 0.725, 0.882, 0.514, 0.882, 0.11, 0.725, 0.11, 0.5442, 0.2655, 0.5452, 0.2693, 0.725, 0.8012, 0.8913, 0.7934, 0.725, 0.9507, 0.725, 0.9545, 0.9048, 0.11, 0.725, 0.2693, 0.725, 0.2655, 0.9048, 0.11, 0.9058, 0.8012, 0.5587, 0.9545, 0.5452, 0.9507, 0.725, 0.7934, 0.725, 0.6037, 0.114, 0.757, 0.1366, 0.9125, 0.1359, 0.9125, 0.03201, 0.5233, 0.03201, 0.2213, 0.95, 0.3017, 1.032, -0.0875, 1.032, -0.0875, 0.9281, 0.4773, 0.757, 0.4783, 0.9125, 0.2975, 0.9125, 0.2975, 0.7532, 0.2975, 0.9125, 0.2975, 1.072, 0.1177, 1.068, 0.1167, 0.9125, 0.2213, 0.114, 0.068, 0.1366, -0.0875, 0.1359, -0.0875, 0.03201, 0.3017, 0.03201, 0.1312, 0.6037, 0.2975, 0.5959, 0.2975, 0.7532, 0.1177, 0.757, 0.4638, 0.95, 0.2975, 0.9382, 0.2975, 1.032, 0.5085, 1.032, 0.6037, 0.95, 0.5233, 1.032, 0.9125, 1.032, 0.9125, 0.9281, 0.4638, 0.2213, 0.4783, -0.0875, 0.2975, -0.0875, 0.2975, 0.2291, 0.2975, 0.9125, 0.4783, 0.9125, 0.4638, 0.6037, 0.2975, 0.5959, 0.2975, 0.9125, 0.2975, 0.5959, 0.1312, 0.6037, 0.1167, 0.9125, 0.4638, 0.95, 0.5085, 1.032, 0.2975, 1.032, 0.2975, 0.9382, 0.2975, 0.9125, 0.4783, 0.9125, 0.4773, 1.068, 0.2975, 1.072, 0.1312, 0.2213, 0.2975, 0.2291, 0.2975, -0.0875, 0.1167, -0.0875, 0.2975, 0.07184, 0.2975, 0.2291, 0.1312, 0.2213, 0.1177, 0.068, 0.2975, 0.03201, 0.5085, 0.03201, 0.4638, 0.114, 0.2975, 0.1258, 0.2975, 0.07184, 0.4773, 0.068, 0.4638, 0.2213, 0.2975, 0.2291, 0.1177, 0.757, 0.2975, 0.7532, 0.2975, 0.9125, 0.1167, 0.9125, 0.4638, 0.6037, 0.4773, 0.757, 0.2975, 0.7532, 0.2975, 0.5959, 0.2975, 0.03201, 0.2975, 0.1258, 0.4638, 0.114, 0.5085, 0.03201, 0.1312, 0.95, 0.2975, 0.9382, 0.2975, 1.032, 0.08645, 1.032, 0.9125, 0.03201, 1.302, 0.03201, 1.221, -0.04999, 0.9125, -0.07185, 0.2975, 0.03201, 0.2975, 0.1258, 0.1312, 0.114, 0.08645, 0.03201, 0.9125, 0.03201, 0.9125, 0.1359, 0.757, 0.1366, 0.6037, 0.114, 0.5233, 0.03201, 0.1312, 0.95, 0.08645, 1.032, 0.2975, 1.032, 0.2975, 0.9382, 0.2975, 0.03201, 0.08645, 0.03201, 0.1312, 0.114, 0.2975, 0.1258, 0.9125, 0.03201, 0.5233, 0.03201, 0.6037, -0.04999, 0.9125, -0.07185, 0.9125, 0.03201, 0.9125, 0.1359, 1.068, 0.1366, 1.221, 0.114, 1.302, 0.03201, 0.6037, 0.114, 0.757, 0.1366, 0.9125, 0.1359, 0.9125, 0.03201, 0.5233, 0.03201, 0.2213, 0.95, 0.3017, 1.032, -0.0875, 1.032, -0.0875, 0.9281, 0.1023, 0.757, 0.1033, 0.9125, -0.0775, 0.9125, -0.0775, 0.7532, 0.9225, 0.9125, 0.9225, 1.072, 0.7427, 1.068, 0.7417, 0.9125, 0.2213, 0.114, 0.068, 0.1366, -0.0875, 0.1359, -0.0875, 0.03201, 0.3017, 0.03201, 0.7562, 0.6037, 0.9225, 0.5959, 0.9225, 0.7532, 0.7427, 0.757, 0.08876, 0.95, -0.0775, 0.9382, -0.0775, 1.032, 0.1335, 1.032, 0.6037, 0.95, 0.5233, 1.032, 0.9125, 1.032, 0.9125, 0.9281, 0.08876, 0.2213, 0.1033, -0.0875, -0.0775, -0.0875, -0.0775, 0.2291, 0.9225, 0.9125, 1.103, 0.9125, 1.089, 0.6037, 0.9225, 0.5959, 0.9225, 0.9125, 0.9225, 0.5959, 0.7562, 0.6037, 0.7417, 0.9125, 0.08876, 0.95, 0.1335, 1.032, -0.0775, 1.032, -0.0775, 0.9382, 0.9225, 0.9125, 1.103, 0.9125, 1.102, 1.068, 0.9225, 1.072, 0.7562, 0.2213, 0.9225, 0.2291, 0.9225, -0.0875, 0.7417, -0.0875, 0.9225, 0.07184, 0.9225, 0.2291, 0.7562, 0.2213, 0.7427, 0.068, 0.9225, 0.03201, 1.134, 0.03201, 1.089, 0.114, 0.9225, 0.1258, 0.9225, 0.07184, 1.102, 0.068, 1.089, 0.2213, 0.9225, 0.2291, 0.7427, 0.757, 0.9225, 0.7532, 0.9225, 0.9125, 0.7417, 0.9125, 0.08876, 0.6037, 0.1023, 0.757, -0.0775, 0.7532, -0.0775, 0.5959, 0.9225, 0.03201, 0.9225, 0.1258, 1.089, 0.114, 1.134, 0.03201, 0.7562, 0.95, 0.9225, 0.9382, 0.9225, 1.032, 0.7115, 1.032, 0.9125, 0.03201, 1.302, 0.03201, 1.221, -0.04999, 0.9125, -0.07185, 0.9225, 0.03201, 0.9225, 0.1258, 0.7562, 0.114, 0.7115, 0.03201, 0.9125, 0.03201, 0.9125, 0.1359, 0.757, 0.1366, 0.6037, 0.114, 0.5233, 0.03201, 0.7562, 0.95, 0.7115, 1.032, 0.9225, 1.032, 0.9225, 0.9382, 0.9225, 0.03201, 0.7115, 0.03201, 0.7562, 0.114, 0.9225, 0.1258, 0.9125, 0.03201, 0.5233, 0.03201, 0.6037, -0.04999, 0.9125, -0.07185, 0.9125, 0.03201, 0.9125, 0.1359, 1.068, 0.1366, 1.221, 0.114, 1.302, 0.03201, 0.11, 0.182, -0.2792, 0.182, -0.1988, 0.1, 0.11, 0.07815, 0.11, 0.1, 0.11, -0.08083, -0.1988, -0.06626, -0.2066, 0.1, 0.9545, 0.9202, 1.11, 0.9192, 1.11, 1.1, 0.9507, 1.1, 0.2663, 0.1, 0.311, 0.182, 0.1, 0.182, 0.1, 0.08824, 0.2693, 0.1, 0.4266, 0.1, 0.4188, 0.2663, 0.2655, 0.2798, 0.11, 0.182, 0.4992, 0.182, 0.4188, 0.1, 0.11, 0.07815, 0.11, 0.182, 0.11, 0.2859, 0.2655, 0.2866, 0.4188, 0.264, 0.4992, 0.182, 0.4188, 0.1, 0.4992, 0.182, 0.11, 0.182, 0.11, 0.07815, 0.8012, 0.264, 0.9545, 0.2866, 1.11, 0.2859, 1.11, 0.182, 0.7208, 0.182, 0.9545, 0.2798, 0.9507, 0.1, 1.11, 0.1, 1.11, 0.2808, 0.4188, 0.9337, 0.11, 0.9192, 0.11, 1.1, 0.4266, 1.1, 0.2693, 0.1, 0.2655, -0.07979, 0.4188, -0.06626, 0.4266, 0.1, 0.1, 0.182, 0.311, 0.182, 0.2663, 0.264, 0.1, 0.2758, 0.1, 0.182, 0.1, 0.2758, -0.06626, 0.264, -0.111, 0.182, 0.1, 0.182, -0.111, 0.182, -0.06626, 0.264, 0.1, 0.2758, 0.2663, 0.1, 0.1, 0.08824, 0.1, 0.182, 0.311, 0.182, 0.1, 0.182, 0.1, 0.2758, 0.2663, 0.264, 0.311, 0.182, 0.9337, 0.1, 0.889, 0.182, 1.1, 0.182, 1.1, 0.08824, 0.4188, 0.2663, 0.4266, 0.1, 0.11, 0.1, 0.11, 0.2808, 0.11, 0.1, -0.2066, 0.1, -0.1988, 0.2663, 0.11, 0.2808, 0.8012, 0.1, 0.7208, 0.182, 1.11, 0.182, 1.11, 0.07815, 0.11, 0.182, 0.11, 0.2859, -0.0455, 0.2866, -0.1988, 0.264, -0.2792, 0.182, 0.4188, 0.264, 0.2655, 0.2866, 0.11, 0.2859, 0.11, 0.182, 0.4992, 0.182, 0.9337, 0.1, 1.1, 0.08824, 1.1, 0.182, 0.889, 0.182, 0.11, 0.1, 0.11, -0.08083, 0.2655, -0.07979, 0.2693, 0.1, 0.8012, 0.2663, 0.7934, 0.1, 0.9507, 0.1, 0.9545, 0.2798, 0.11, 0.1, 0.2693, 0.1, 0.2655, 0.2798, 0.11, 0.2808, 0.8012, 0.9337, 0.9545, 0.9202, 0.9507, 1.1, 0.7934, 1.1, 0.11, 0.182, -0.2792, 0.182, -0.1988, 0.1, 0.11, 0.07815, 0.11, 0.725, 0.11, 0.5442, -0.1988, 0.5587, -0.2066, 0.725, 0.9545, 0.5452, 1.11, 0.5442, 1.11, 0.725, 0.9507, 0.725, 0.8913, 0.1, 0.936, 0.182, 0.725, 0.182, 0.725, 0.08824, 0.2693, 0.725, 0.4266, 0.725, 0.4188, 0.8913, 0.2655, 0.9048, 0.11, 0.182, 0.4992, 0.182, 0.4188, 0.1, 0.11, 0.07815, 0.11, 0.182, 0.11, 0.2859, 0.2655, 0.2866, 0.4188, 0.264, 0.4992, 0.182, 0.4188, 0.1, 0.4992, 0.182, 0.11, 0.182, 0.11, 0.07815, 0.8012, 0.264, 0.9545, 0.2866, 1.11, 0.2859, 1.11, 0.182, 0.7208, 0.182, 0.9545, 0.9048, 0.9507, 0.725, 1.11, 0.725, 1.11, 0.9058, 0.4188, 0.5587, 0.11, 0.5442, 0.11, 0.725, 0.4266, 0.725, 0.2693, 0.725, 0.2655, 0.5452, 0.4188, 0.5587, 0.4266, 0.725, 0.725, 0.182, 0.936, 0.182, 0.8913, 0.264, 0.725, 0.2758, 0.725, 0.182, 0.725, 0.2758, 0.5587, 0.264, 0.514, 0.182, 0.725, 0.182, 0.514, 0.182, 0.5587, 0.264, 0.725, 0.2758, 0.8913, 0.1, 0.725, 0.08824, 0.725, 0.182, 0.936, 0.182, 0.725, 0.182, 0.725, 0.2758, 0.8913, 0.264, 0.936, 0.182, 0.5587, 0.1, 0.514, 0.182, 0.725, 0.182, 0.725, 0.08824, 0.4188, 0.8913, 0.4266, 0.725, 0.11, 0.725, 0.11, 0.9058, 0.11, 0.725, -0.2066, 0.725, -0.1988, 0.8913, 0.11, 0.9058, 0.8012, 0.1, 0.7208, 0.182, 1.11, 0.182, 1.11, 0.07815, 0.11, 0.182, 0.11, 0.2859, -0.0455, 0.2866, -0.1988, 0.264, -0.2792, 0.182, 0.4188, 0.264, 0.2655, 0.2866, 0.11, 0.2859, 0.11, 0.182, 0.4992, 0.182, 0.5587, 0.1, 0.725, 0.08824, 0.725, 0.182, 0.514, 0.182, 0.11, 0.725, 0.11, 0.5442, 0.2655, 0.5452, 0.2693, 0.725, 0.8012, 0.8913, 0.7934, 0.725, 0.9507, 0.725, 0.9545, 0.9048, 0.11, 0.725, 0.2693, 0.725, 0.2655, 0.9048, 0.11, 0.9058, 0.8012, 0.5587, 0.9545, 0.5452, 0.9507, 0.725, 0.7934, 0.725, 0.6037, 0.414, 0.757, 0.4366, 0.9125, 0.4359, 0.9125, 0.332, 0.5233, 0.332, 0.2213, 0.25, 0.3017, 0.332, -0.0875, 0.332, -0.0875, 0.2281, 0.4773, 0.757, 0.4783, 0.9125, 0.2975, 0.9125, 0.2975, 0.7532, 0.2975, 0.9125, 0.2975, 1.072, 0.1177, 1.068, 0.1167, 0.9125, 0.2213, 0.414, 0.068, 0.4366, -0.0875, 0.4359, -0.0875, 0.332, 0.3017, 0.332, 0.1312, 0.6037, 0.2975, 0.5959, 0.2975, 0.7532, 0.1177, 0.757, 0.4638, 0.25, 0.2975, 0.2382, 0.2975, 0.332, 0.5085, 0.332, 0.6037, 0.25, 0.5233, 0.332, 0.9125, 0.332, 0.9125, 0.2281, 0.4638, 0.2213, 0.4783, -0.0875, 0.2975, -0.0875, 0.2975, 0.2291, 0.2975, 0.9125, 0.4783, 0.9125, 0.4638, 0.6037, 0.2975, 0.5959, 0.2975, 0.9125, 0.2975, 0.5959, 0.1312, 0.6037, 0.1167, 0.9125, 0.4638, 0.25, 0.5085, 0.332, 0.2975, 0.332, 0.2975, 0.2382, 0.2975, 0.9125, 0.4783, 0.9125, 0.4773, 1.068, 0.2975, 1.072, 0.1312, 0.2213, 0.2975, 0.2291, 0.2975, -0.0875, 0.1167, -0.0875, 0.2975, 0.07184, 0.2975, 0.2291, 0.1312, 0.2213, 0.1177, 0.068, 0.2975, 0.332, 0.5085, 0.332, 0.4638, 0.414, 0.2975, 0.4258, 0.2975, 0.07184, 0.4773, 0.068, 0.4638, 0.2213, 0.2975, 0.2291, 0.1177, 0.757, 0.2975, 0.7532, 0.2975, 0.9125, 0.1167, 0.9125, 0.4638, 0.6037, 0.4773, 0.757, 0.2975, 0.7532, 0.2975, 0.5959, 0.2975, 0.332, 0.2975, 0.4258, 0.4638, 0.414, 0.5085, 0.332, 0.1312, 0.25, 0.2975, 0.2382, 0.2975, 0.332, 0.08645, 0.332, 0.9125, 0.332, 1.302, 0.332, 1.221, 0.25, 0.9125, 0.2281, 0.2975, 0.332, 0.2975, 0.4258, 0.1312, 0.414, 0.08645, 0.332, 0.9125, 0.332, 0.9125, 0.4359, 0.757, 0.4366, 0.6037, 0.414, 0.5233, 0.332, 0.1312, 0.25, 0.08645, 0.332, 0.2975, 0.332, 0.2975, 0.2382, 0.2975, 0.332, 0.08645, 0.332, 0.1312, 0.414, 0.2975, 0.4258, 0.9125, 0.332, 0.5233, 0.332, 0.6037, 0.25, 0.9125, 0.2281, 0.9125, 0.332, 0.9125, 0.4359, 1.068, 0.4366, 1.221, 0.414, 1.302, 0.332, 0.6037, 0.414, 0.757, 0.4366, 0.9125, 0.4359, 0.9125, 0.332, 0.5233, 0.332, 0.2213, 0.25, 0.3017, 0.332, -0.0875, 0.332, -0.0875, 0.2281, 0.1023, 0.757, 0.1033, 0.9125, -0.0775, 0.9125, -0.0775, 0.7532, 0.9225, 0.9125, 0.9225, 1.072, 0.7427, 1.068, 0.7417, 0.9125, 0.2213, 0.414, 0.068, 0.4366, -0.0875, 0.4359, -0.0875, 0.332, 0.3017, 0.332, 0.7562, 0.6037, 0.9225, 0.5959, 0.9225, 0.7532, 0.7427, 0.757, 0.08876, 0.25, -0.0775, 0.2382, -0.0775, 0.332, 0.1335, 0.332, 0.6037, 0.25, 0.5233, 0.332, 0.9125, 0.332, 0.9125, 0.2281, 0.08876, 0.2213, 0.1033, -0.0875, -0.0775, -0.0875, -0.0775, 0.2291, 0.9225, 0.9125, 1.103, 0.9125, 1.089, 0.6037, 0.9225, 0.5959, 0.9225, 0.9125, 0.9225, 0.5959, 0.7562, 0.6037, 0.7417, 0.9125, 0.08876, 0.25, 0.1335, 0.332, -0.0775, 0.332, -0.0775, 0.2382, 0.9225, 0.9125, 1.103, 0.9125, 1.102, 1.068, 0.9225, 1.072, 0.7562, 0.2213, 0.9225, 0.2291, 0.9225, -0.0875, 0.7417, -0.0875, 0.9225, 0.07184, 0.9225, 0.2291, 0.7562, 0.2213, 0.7427, 0.068, 0.9225, 0.332, 1.134, 0.332, 1.089, 0.414, 0.9225, 0.4258, 0.9225, 0.07184, 1.102, 0.068, 1.089, 0.2213, 0.9225, 0.2291, 0.7427, 0.757, 0.9225, 0.7532, 0.9225, 0.9125, 0.7417, 0.9125, 0.08876, 0.6037, 0.1023, 0.757, -0.0775, 0.7532, -0.0775, 0.5959, 0.9225, 0.332, 0.9225, 0.4258, 1.089, 0.414, 1.134, 0.332, 0.7562, 0.25, 0.9225, 0.2382, 0.9225, 0.332, 0.7115, 0.332, 0.9125, 0.332, 1.302, 0.332, 1.221, 0.25, 0.9125, 0.2281, 0.9225, 0.332, 0.9225, 0.4258, 0.7562, 0.414, 0.7115, 0.332, 0.9125, 0.332, 0.9125, 0.4359, 0.757, 0.4366, 0.6037, 0.414, 0.5233, 0.332, 0.7562, 0.25, 0.7115, 0.332, 0.9225, 0.332, 0.9225, 0.2382, 0.9225, 0.332, 0.7115, 0.332, 0.7562, 0.414, 0.9225, 0.4258, 0.9125, 0.332, 0.5233, 0.332, 0.6037, 0.25, 0.9125, 0.2281, 0.9125, 0.332, 0.9125, 0.4359, 1.068, 0.4366, 1.221, 0.414, 1.302, 0.332])
me_cube_000.materials.append(mat_sandbag)
me_cube_000.use_remesh_preserve_volume = False
me_cube_000.use_remesh_preserve_attributes = False
me_cube_000.use_mirror_vertex_groups = False
me_cube_000.update()
me_cube_004 = bpy.data.meshes.new('Cube.004')
me_cube_004.from_pydata([(-0.03916, 0.05416, 4.318e-06), (-0.03916, 0.05416, 0.1093), (-0.2608, 0.05416, 2.982e-06), (-0.2608, 0.05416, 0.1093), (-0.03916, 0.4658, 4.31e-06), (-0.03916, 0.4658, 0.1093), (-0.2608, 0.4658, 4.299e-06), (-0.2608, 0.4658, 0.1093), (-0.009302, 0.0005462, 0.05467), (-0.2907, 0.0005461, 0.05467), (-0.2907, 0.5195, 0.05467), (-0.009302, 0.5195, 0.05467), (-0.2892, 0.05416, 4.318e-06), (-0.2892, 0.05416, 0.1093), (-0.5108, 0.05416, 2.982e-06), (-0.5108, 0.05416, 0.1093), (-0.2892, 0.4658, 4.31e-06), (-0.2892, 0.4658, 0.1093), (-0.5108, 0.4658, 4.299e-06), (-0.5108, 0.4658, 0.1093), (-0.2593, 0.0005461, 0.05467), (-0.5407, 0.000546, 0.05467), (-0.5407, 0.5195, 0.05467), (-0.2593, 0.5194, 0.05467), (-0.5345, 0.2757, 0.1547), (-0.5345, -0.005698, 0.1547), (-0.01555, -0.005698, 0.1547), (-0.01555, 0.2757, 0.1547), (-0.4808, 0.02416, 0.2093), (-0.4808, 0.02416, 0.1), (-0.4808, 0.2458, 0.2093), (-0.4808, 0.2458, 0.1), (-0.06916, 0.02416, 0.2093), (-0.06916, 0.02416, 0.1), (-0.06916, 0.2458, 0.2093), (-0.06916, 0.2458, 0.1), (-0.5345, 0.5257, 0.1547), (-0.5345, 0.2443, 0.1547), (-0.01555, 0.2443, 0.1547), (-0.01555, 0.5257, 0.1547), (-0.4808, 0.2742, 0.2093), (-0.4808, 0.2742, 0.1), (-0.4808, 0.4958, 0.2093), (-0.4808, 0.4958, 0.1), (-0.06916, 0.2742, 0.2093), (-0.06916, 0.2742, 0.1), (-0.06916, 0.4958, 0.2093), (-0.06916, 0.4958, 0.1), (-0.03916, 0.5542, 4.321e-06), (-0.03916, 0.5542, 0.1093), (-0.2608, 0.5542, 2.98e-06), (-0.2608, 0.5542, 0.1093), (-0.03916, 0.9658, 4.306e-06), (-0.03916, 0.9658, 0.1093), (-0.2608, 0.9658, 4.306e-06), (-0.2608, 0.9658, 0.1093), (-0.009302, 0.5005, 0.05467), (-0.2907, 0.5005, 0.05467), (-0.2907, 1.019, 0.05467), (-0.009302, 1.019, 0.05467), (-0.2892, 0.5542, 4.321e-06), (-0.2892, 0.5542, 0.1093), (-0.5108, 0.5542, 2.98e-06), (-0.5108, 0.5542, 0.1093), (-0.2892, 0.9658, 4.306e-06), (-0.2892, 0.9658, 0.1093), (-0.5108, 0.9658, 4.306e-06), (-0.5108, 0.9658, 0.1093), (-0.2593, 0.5005, 0.05467), (-0.5407, 0.5005, 0.05467), (-0.5407, 1.019, 0.05467), (-0.2593, 1.019, 0.05467), (-0.5345, 0.7757, 0.1547), (-0.5345, 0.4943, 0.1547), (-0.01555, 0.4943, 0.1547), (-0.01555, 0.7757, 0.1547), (-0.4808, 0.5242, 0.2093), (-0.4808, 0.5242, 0.1), (-0.4808, 0.7458, 0.2093), (-0.4808, 0.7458, 0.1), (-0.06916, 0.5242, 0.2093), (-0.06916, 0.5242, 0.1), (-0.06916, 0.7458, 0.2093), (-0.06916, 0.7458, 0.1), (-0.5345, 1.026, 0.1547), (-0.5345, 0.7443, 0.1547), (-0.01555, 0.7443, 0.1547), (-0.01555, 1.026, 0.1547), (-0.4808, 0.7742, 0.2093), (-0.4808, 0.7742, 0.1), (-0.4808, 0.9958, 0.2093), (-0.4808, 0.9958, 0.1), (-0.06916, 0.7742, 0.2093), (-0.06916, 0.7742, 0.1), (-0.06916, 0.9958, 0.2093), (-0.06916, 0.9958, 0.1), (-0.03916, 1.054, 4.321e-06), (-0.03916, 1.054, 0.1093), (-0.2608, 1.054, 2.98e-06), (-0.2608, 1.054, 0.1093), (-0.03916, 1.466, 4.321e-06), (-0.03916, 1.466, 0.1093), (-0.2608, 1.466, 4.321e-06), (-0.2608, 1.466, 0.1093), (-0.009302, 1.001, 0.05467), (-0.2907, 1.001, 0.05467), (-0.2907, 1.519, 0.05467), (-0.009302, 1.519, 0.05467), (-0.2892, 1.054, 4.321e-06), (-0.2892, 1.054, 0.1093), (-0.5108, 1.054, 2.98e-06), (-0.5108, 1.054, 0.1093), (-0.2892, 1.466, 4.321e-06), (-0.2892, 1.466, 0.1093), (-0.5108, 1.466, 4.321e-06), (-0.5108, 1.466, 0.1093), (-0.2593, 1.001, 0.05467), (-0.5407, 1.001, 0.05467), (-0.5407, 1.519, 0.05467), (-0.2593, 1.519, 0.05467), (-0.5345, 1.276, 0.1547), (-0.5345, 0.9943, 0.1547), (-0.01555, 0.9943, 0.1547), (-0.01555, 1.276, 0.1547), (-0.4808, 1.024, 0.2093), (-0.4808, 1.024, 0.1), (-0.4808, 1.246, 0.2093), (-0.4808, 1.246, 0.1), (-0.06916, 1.024, 0.2093), (-0.06916, 1.024, 0.1), (-0.06916, 1.246, 0.2093), (-0.06916, 1.246, 0.1), (-0.5345, 1.526, 0.1547), (-0.5345, 1.244, 0.1547), (-0.01555, 1.244, 0.1547), (-0.01555, 1.526, 0.1547), (-0.4808, 1.274, 0.2093), (-0.4808, 1.274, 0.1), (-0.4808, 1.496, 0.2093), (-0.4808, 1.496, 0.1), (-0.06916, 1.274, 0.2093), (-0.06916, 1.274, 0.1), (-0.06916, 1.496, 0.2093), (-0.06916, 1.496, 0.1)], [], [(14, 22, 18), (50, 56, 57), (15, 17, 19), (112, 116, 108), (34, 24, 30), (31, 33, 29), (15, 20, 13), (6, 11, 4), (43, 37, 36), (51, 58, 57), (73, 81, 74), (62, 68, 69), (27, 31, 24), (46, 36, 42), (134, 142, 140), (76, 72, 73), (31, 25, 24), (63, 70, 69), (76, 82, 78), (142, 132, 138), (2, 10, 6), (130, 120, 126), (88, 86, 92), (124, 130, 126), (83, 74, 81), (64, 68, 60), (66, 60, 62), (5, 10, 7), (88, 84, 85), (122, 130, 128), (65, 68, 71), (133, 141, 134), (114, 108, 110), (15, 22, 21), (111, 116, 109), (75, 79, 72), (18, 12, 14), (65, 70, 67), (63, 65, 67), (114, 119, 112), (74, 82, 80), (123, 127, 120), (131, 122, 129), (32, 30, 28), (39, 43, 36), (17, 20, 23), (3, 8, 1), (79, 73, 72), (79, 81, 77), (99, 106, 105), (16, 20, 12), (110, 116, 117), (4, 8, 0), (113, 116, 119), (139, 141, 137), (124, 120, 121), (53, 58, 55), (54, 59, 52), (136, 134, 140), (88, 94, 90), (94, 84, 90), (98, 106, 102), (111, 118, 117), (98, 104, 105), (100, 104, 96), (102, 96, 98), (17, 22, 19), (115, 109, 113), (66, 71, 64), (26, 34, 32), (5, 8, 11), (50, 58, 54), (3, 10, 9), (143, 134, 141), (52, 56, 48), (54, 48, 50), (40, 36, 37), (103, 97, 101), (102, 107, 100), (99, 104, 97), (121, 129, 122), (14, 20, 21), (47, 38, 45), (53, 56, 59), (127, 129, 125), (38, 46, 44), (127, 121, 120), (91, 85, 84), (110, 118, 114), (136, 142, 138), (37, 45, 38), (95, 86, 93), (55, 49, 53), (135, 139, 132), (124, 122, 128), (6, 0, 2), (51, 56, 49), (101, 106, 103), (18, 23, 16), (28, 26, 32), (82, 72, 78), (85, 93, 86), (40, 38, 44), (35, 26, 33), (62, 70, 66), (91, 93, 89), (28, 24, 25), (40, 46, 42), (139, 133, 132), (63, 68, 61), (101, 104, 107), (25, 33, 26), (76, 74, 80), (2, 8, 9), (87, 91, 84), (43, 45, 41), (136, 132, 133), (7, 1, 5), (113, 118, 115), (86, 94, 92), (14, 21, 22), (50, 48, 56), (15, 13, 17), (112, 119, 116), (34, 27, 24), (31, 35, 33), (15, 21, 20), (6, 10, 11), (43, 41, 37), (51, 55, 58), (73, 77, 81), (62, 60, 68), (27, 35, 31), (46, 39, 36), (134, 135, 142), (76, 78, 72), (31, 29, 25), (63, 67, 70), (76, 80, 82), (142, 135, 132), (2, 9, 10), (130, 123, 120), (88, 85, 86), (124, 128, 130), (83, 75, 74), (64, 71, 68), (66, 64, 60), (5, 11, 10), (88, 90, 84), (122, 123, 130), (65, 61, 68), (133, 137, 141), (114, 112, 108), (15, 19, 22), (111, 117, 116), (75, 83, 79), (18, 16, 12), (65, 71, 70), (63, 61, 65), (114, 118, 119), (74, 75, 82), (123, 131, 127), (131, 123, 122), (32, 34, 30), (39, 47, 43), (17, 13, 20), (3, 9, 8), (79, 77, 73), (79, 83, 81), (99, 103, 106), (16, 23, 20), (110, 108, 116), (4, 11, 8), (113, 109, 116), (139, 143, 141), (124, 126, 120), (53, 59, 58), (54, 58, 59), (136, 133, 134), (88, 92, 94), (94, 87, 84), (98, 105, 106), (111, 115, 118), (98, 96, 104), (100, 107, 104), (102, 100, 96), (17, 23, 22), (115, 111, 109), (66, 70, 71), (26, 27, 34), (5, 1, 8), (50, 57, 58), (3, 7, 10), (143, 135, 134), (52, 59, 56), (54, 52, 48), (40, 42, 36), (103, 99, 97), (102, 106, 107), (99, 105, 104), (121, 125, 129), (14, 12, 20), (47, 39, 38), (53, 49, 56), (127, 131, 129), (38, 39, 46), (127, 125, 121), (91, 89, 85), (110, 117, 118), (136, 140, 142), (37, 41, 45), (95, 87, 86), (55, 51, 49), (135, 143, 139), (124, 121, 122), (6, 4, 0), (51, 57, 56), (101, 107, 106), (18, 22, 23), (28, 25, 26), (82, 75, 72), (85, 89, 93), (40, 37, 38), (35, 27, 26), (62, 69, 70), (91, 95, 93), (28, 30, 24), (40, 44, 46), (139, 137, 133), (63, 69, 68), (101, 97, 104), (25, 29, 33), (76, 73, 74), (2, 0, 8), (87, 95, 91), (43, 47, 45), (136, 138, 132), (7, 3, 1), (113, 119, 118), (86, 87, 94)])
me_cube_004.use_remesh_preserve_volume = False
me_cube_004.use_remesh_preserve_attributes = False
me_cube_004.use_mirror_vertex_groups = False
me_cube_004.update()
me_cube_002 = bpy.data.meshes.new('Cube.002')
me_cube_002.from_pydata([(-0.5, 1.499, 3.725e-09), (-0.5, 1.907e-06, -3.725e-09), (5.96e-08, 1.499, 3.725e-09), (0.0, -1.929e-06, -1.118e-08), (-0.5, 1.499, 0.2), (-0.5, 1.907e-06, 0.2), (0.0, -1.929e-06, 0.2), (5.96e-08, 1.499, 0.2)], [], [(3, 6, 5, 1), (1, 0, 2, 3), (2, 7, 6, 3), (5, 6, 7, 4), (0, 4, 7, 2), (1, 5, 4, 0)])
me_cube_002.use_remesh_preserve_volume = False
me_cube_002.use_remesh_preserve_attributes = False
me_cube_002.use_mirror_vertex_groups = False
me_cube_002.update()
me_cube_007 = bpy.data.meshes.new('Cube.007')
me_cube_007.from_pydata([(-0.5, 1.499, 3.725e-09), (-0.5, 1.907e-06, -3.725e-09), (5.96e-08, 1.499, 3.725e-09), (0.0, -1.929e-06, -1.118e-08), (-0.5, 1.499, 0.2), (-0.5, 1.907e-06, 0.2), (0.0, -1.929e-06, 0.2), (5.96e-08, 1.499, 0.2)], [], [(3, 6, 5, 1), (1, 0, 2, 3), (2, 7, 6, 3), (5, 6, 7, 4), (0, 4, 7, 2), (1, 5, 4, 0)])
me_cube_007.use_remesh_preserve_volume = False
me_cube_007.use_remesh_preserve_attributes = False
me_cube_007.use_mirror_vertex_groups = False
me_cube_007.update()
me_cube_008 = bpy.data.meshes.new('Cube.008')
me_cube_008.from_pydata([(-0.5, 1.499, 3.725e-09), (-0.5, 1.907e-06, -3.725e-09), (5.96e-08, 1.499, 3.725e-09), (0.0, -1.929e-06, -1.118e-08), (-0.5, 1.499, 0.2), (-0.5, 1.907e-06, 0.2), (0.0, -1.929e-06, 0.2), (5.96e-08, 1.499, 0.2)], [], [(3, 6, 5, 1), (1, 0, 2, 3), (2, 7, 6, 3), (5, 6, 7, 4), (0, 4, 7, 2), (1, 5, 4, 0)])
me_cube_008.materials.append(mat_fg_soft_ground)
me_cube_008.use_remesh_preserve_volume = False
me_cube_008.use_remesh_preserve_attributes = False
me_cube_008.use_mirror_vertex_groups = False
me_cube_008.update()
me_cube_010 = bpy.data.meshes.new('Cube.010')
me_cube_010.from_pydata([(-0.5, 1.499, 3.725e-09), (-0.5, 1.907e-06, -3.725e-09), (5.96e-08, 1.499, 3.725e-09), (0.0, -1.929e-06, -1.118e-08), (-0.5, 1.499, 0.2), (-0.5, 1.907e-06, 0.2), (0.0, -1.929e-06, 0.2), (5.96e-08, 1.499, 0.2)], [], [(3, 6, 5, 1), (1, 0, 2, 3), (2, 7, 6, 3), (5, 6, 7, 4), (0, 4, 7, 2), (1, 5, 4, 0)])
me_cube_010.use_remesh_preserve_volume = False
me_cube_010.use_remesh_preserve_attributes = False
me_cube_010.use_mirror_vertex_groups = False
me_cube_010.update()
me_cube_013 = bpy.data.meshes.new('Cube.013')
me_cube_013.from_pydata([(-0.55, 1.55, 0.2), (-0.55, -0.05, 0.2), (0.05, -0.05, 0.2), (0.05, 1.55, 0.2)], [], [(1, 2, 3, 0)])
me_cube_013.use_remesh_preserve_volume = False
me_cube_013.use_remesh_preserve_attributes = False
me_cube_013.use_mirror_vertex_groups = False
me_cube_013.update()
me_cube_014 = bpy.data.meshes.new('Cube.014')
me_cube_014.from_pydata([(-0.01416, 0.05416, 4.318e-06), (-0.01416, 0.05416, 0.1093), (-0.2358, 0.05416, 2.982e-06), (-0.2358, 0.05416, 0.1093), (-0.01416, 0.4658, 4.31e-06), (-0.01416, 0.4658, 0.1093), (-0.2358, 0.4658, 4.299e-06), (-0.2358, 0.4658, 0.1093), (0.0157, 0.0005462, 0.05467), (-0.2657, 0.0005461, 0.05467), (-0.2657, 0.5195, 0.05467), (0.0157, 0.5195, 0.05467), (-0.2642, 0.05416, 4.318e-06), (-0.2642, 0.05416, 0.1093), (-0.4858, 0.05416, 2.982e-06), (-0.4858, 0.05416, 0.1093), (-0.2642, 0.4658, 4.31e-06), (-0.2642, 0.4658, 0.1093), (-0.4858, 0.4658, 4.299e-06), (-0.4858, 0.4658, 0.1093), (-0.2343, 0.0005461, 0.05467), (-0.5157, 0.000546, 0.05467), (-0.5157, 0.5195, 0.05467), (-0.2343, 0.5194, 0.05467), (-0.5094, 0.2757, 0.1547), (-0.5095, -0.005698, 0.1547), (0.009454, -0.005698, 0.1547), (0.009454, 0.2757, 0.1547), (-0.4558, 0.02416, 0.2093), (-0.4558, 0.02416, 0.1), (-0.4558, 0.2458, 0.2093), (-0.4558, 0.2458, 0.1), (-0.04416, 0.02416, 0.2093), (-0.04416, 0.02416, 0.1), (-0.04416, 0.2458, 0.2093), (-0.04416, 0.2458, 0.1), (-0.5094, 0.5257, 0.1547), (-0.5095, 0.2443, 0.1547), (0.009454, 0.2443, 0.1547), (0.009454, 0.5257, 0.1547), (-0.4558, 0.2742, 0.2093), (-0.4558, 0.2742, 0.1), (-0.4558, 0.4958, 0.2093), (-0.4558, 0.4958, 0.1), (-0.04416, 0.2742, 0.2093), (-0.04416, 0.2742, 0.1), (-0.04416, 0.4958, 0.2093), (-0.04416, 0.4958, 0.1), (-0.01416, 0.5542, 4.321e-06), (-0.01416, 0.5542, 0.1093), (-0.2358, 0.5542, 2.98e-06), (-0.2358, 0.5542, 0.1093), (-0.01416, 0.9658, 4.306e-06), (-0.01416, 0.9658, 0.1093), (-0.2358, 0.9658, 4.306e-06), (-0.2358, 0.9658, 0.1093), (0.0157, 0.5005, 0.05467), (-0.2657, 0.5005, 0.05467), (-0.2657, 1.019, 0.05467), (0.0157, 1.019, 0.05467), (-0.2642, 0.5542, 4.321e-06), (-0.2642, 0.5542, 0.1093), (-0.4858, 0.5542, 2.98e-06), (-0.4858, 0.5542, 0.1093), (-0.2642, 0.9658, 4.306e-06), (-0.2642, 0.9658, 0.1093), (-0.4858, 0.9658, 4.306e-06), (-0.4858, 0.9658, 0.1093), (-0.2343, 0.5005, 0.05467), (-0.5157, 0.5005, 0.05467), (-0.5157, 1.019, 0.05467), (-0.2343, 1.019, 0.05467), (-0.5094, 0.7757, 0.1547), (-0.5095, 0.4943, 0.1547), (0.009454, 0.4943, 0.1547), (0.009454, 0.7757, 0.1547), (-0.4558, 0.5242, 0.2093), (-0.4558, 0.5242, 0.1), (-0.4558, 0.7458, 0.2093), (-0.4558, 0.7458, 0.1), (-0.04416, 0.5242, 0.2093), (-0.04416, 0.5242, 0.1), (-0.04416, 0.7458, 0.2093), (-0.04416, 0.7458, 0.1), (-0.5094, 1.026, 0.1547), (-0.5095, 0.7443, 0.1547), (0.009454, 0.7443, 0.1547), (0.009454, 1.026, 0.1547), (-0.4558, 0.7742, 0.2093), (-0.4558, 0.7742, 0.1), (-0.4558, 0.9958, 0.2093), (-0.4558, 0.9958, 0.1), (-0.04416, 0.7742, 0.2093), (-0.04416, 0.7742, 0.1), (-0.04416, 0.9958, 0.2093), (-0.04416, 0.9958, 0.1), (-0.01416, 1.054, 4.321e-06), (-0.01416, 1.054, 0.1093), (-0.2358, 1.054, 2.98e-06), (-0.2358, 1.054, 0.1093), (-0.01416, 1.466, 4.321e-06), (-0.01416, 1.466, 0.1093), (-0.2358, 1.466, 4.321e-06), (-0.2358, 1.466, 0.1093), (0.0157, 1.001, 0.05467), (-0.2657, 1.001, 0.05467), (-0.2657, 1.519, 0.05467), (0.0157, 1.519, 0.05467), (-0.2642, 1.054, 4.321e-06), (-0.2642, 1.054, 0.1093), (-0.4858, 1.054, 2.98e-06), (-0.4858, 1.054, 0.1093), (-0.2642, 1.466, 4.321e-06), (-0.2642, 1.466, 0.1093), (-0.4858, 1.466, 4.321e-06), (-0.4858, 1.466, 0.1093), (-0.2343, 1.001, 0.05467), (-0.5157, 1.001, 0.05467), (-0.5157, 1.519, 0.05467), (-0.2343, 1.519, 0.05467), (-0.5094, 1.276, 0.1547), (-0.5095, 0.9943, 0.1547), (0.009454, 0.9943, 0.1547), (0.009454, 1.276, 0.1547), (-0.4558, 1.024, 0.2093), (-0.4558, 1.024, 0.1), (-0.4558, 1.246, 0.2093), (-0.4558, 1.246, 0.1), (-0.04416, 1.024, 0.2093), (-0.04416, 1.024, 0.1), (-0.04416, 1.246, 0.2093), (-0.04416, 1.246, 0.1), (-0.5094, 1.526, 0.1547), (-0.5095, 1.244, 0.1547), (0.009454, 1.244, 0.1547), (0.009454, 1.526, 0.1547), (-0.4558, 1.274, 0.2093), (-0.4558, 1.274, 0.1), (-0.4558, 1.496, 0.2093), (-0.4558, 1.496, 0.1), (-0.04416, 1.274, 0.2093), (-0.04416, 1.274, 0.1), (-0.04416, 1.496, 0.2093), (-0.04416, 1.496, 0.1)], [], [(14, 21, 22, 18), (50, 48, 56, 57), (55, 51, 49, 53), (64, 71, 68, 60), (46, 39, 36, 42), (18, 16, 12, 14), (15, 21, 20, 13), (6, 10, 11, 4), (43, 41, 37, 36), (28, 25, 26, 32), (73, 77, 81, 74), (62, 60, 68, 69), (27, 35, 31, 24), (130, 123, 120, 126), (134, 135, 142, 140), (76, 78, 72, 73), (31, 29, 25, 24), (99, 103, 106, 105), (40, 44, 46, 42), (142, 135, 132, 138), (133, 137, 141, 134), (17, 13, 20, 23), (110, 117, 118, 114), (103, 99, 97, 101), (83, 75, 74, 81), (112, 119, 116, 108), (79, 83, 81, 77), (5, 11, 10, 7), (88, 90, 84, 85), (122, 123, 130, 128), (124, 121, 122, 128), (25, 29, 33, 26), (127, 131, 129, 125), (88, 85, 86, 92), (111, 117, 116, 109), (75, 83, 79, 72), (31, 35, 33, 29), (65, 71, 70, 67), (114, 118, 119, 112), (74, 75, 82, 80), (123, 131, 127, 120), (131, 123, 122, 129), (124, 128, 130, 126), (39, 47, 43, 36), (101, 97, 104, 107), (43, 47, 45, 41), (3, 9, 8, 1), (79, 77, 73, 72), (6, 4, 0, 2), (3, 7, 10, 9), (16, 23, 20, 12), (110, 108, 116, 117), (135, 143, 139, 132), (5, 1, 8, 11), (114, 112, 108, 110), (124, 126, 120, 121), (53, 59, 58, 55), (54, 58, 59, 52), (76, 73, 74, 80), (136, 140, 142, 138), (94, 87, 84, 90), (98, 105, 106, 102), (111, 115, 118, 117), (98, 96, 104, 105), (100, 107, 104, 96), (91, 95, 93, 89), (17, 23, 22, 19), (63, 61, 65, 67), (66, 70, 71, 64), (26, 27, 34, 32), (34, 27, 24, 30), (50, 57, 58, 54), (51, 55, 58, 57), (143, 135, 134, 141), (52, 59, 56, 48), (40, 42, 36, 37), (32, 34, 30, 28), (102, 106, 107, 100), (99, 105, 104, 97), (121, 125, 129, 122), (14, 12, 20, 21), (47, 39, 38, 45), (15, 13, 17, 19), (65, 61, 68, 71), (66, 64, 60, 62), (38, 39, 46, 44), (127, 125, 121, 120), (91, 89, 85, 84), (136, 133, 134, 140), (7, 3, 1, 5), (37, 41, 45, 38), (95, 87, 86, 93), (88, 92, 94, 90), (4, 11, 8, 0), (53, 49, 56, 59), (54, 52, 48, 50), (51, 57, 56, 49), (101, 107, 106, 103), (18, 22, 23, 16), (40, 37, 38, 44), (82, 75, 72, 78), (85, 89, 93, 86), (15, 19, 22, 21), (35, 27, 26, 33), (62, 69, 70, 66), (102, 100, 96, 98), (28, 30, 24, 25), (76, 80, 82, 78), (139, 137, 133, 132), (63, 69, 68, 61), (113, 109, 116, 119), (2, 9, 10, 6), (63, 67, 70, 69), (2, 0, 8, 9), (87, 95, 91, 84), (139, 143, 141, 137), (136, 138, 132, 133), (115, 111, 109, 113), (113, 119, 118, 115), (86, 87, 94, 92)])
_uv = me_cube_014.uv_layers.new(name='UVMap')
_uv.uv.foreach_set('vector', [0.4188, 0.5, 0.4992, 0.582, -0.2792, 0.582, -0.1988, 0.5, 0.8962, 0.5, 1.229, 0.5, 1.274, 0.582, 0.8515, 0.582, 0.05124, 0.8962, 0.6688, 0.8962, 0.6688, 1.229, 0.05124, 1.229, 0.05124, 0.5, -0.02917, 0.582, 0.7492, 0.582, 0.6688, 0.5, 0.1838, 0.814, 0.2642, 0.732, -0.5142, 0.732, -0.4338, 0.814, 0.8012, 0.5212, 0.8012, 0.8538, 1.419, 0.8538, 1.419, 0.5212, 0.5212, 0.664, 0.4765, 0.582, 0.8985, 0.582, 0.8538, 0.664, 0.8962, 0.5, 0.8515, 0.582, 1.274, 0.582, 1.229, 0.5, 0.7562, 0.65, 1.089, 0.65, 1.134, 0.732, 0.7115, 0.732, 0.5662, 0.814, 0.4858, 0.732, 1.264, 0.732, 1.184, 0.814, 0.4858, 0.732, 0.5662, 0.65, 1.184, 0.65, 1.264, 0.732, 0.5212, 0.5, 0.8538, 0.5, 0.8985, 0.582, 0.4765, 0.582, 0.2642, 0.732, 0.1838, 0.65, -0.4338, 0.65, -0.5142, 0.732, 0.1838, 0.814, 0.2642, 0.732, -0.5142, 0.732, -0.4338, 0.814, 0.6335, 0.732, 0.2115, 0.732, 0.2562, 0.814, 0.5888, 0.814, 0.7138, 0.814, 0.3812, 0.814, 0.3365, 0.732, 0.7585, 0.732, 0.1312, 0.65, 0.4638, 0.65, 0.5085, 0.732, 0.08645, 0.732, 0.9188, 0.664, 0.3012, 0.664, 0.2208, 0.582, 0.9992, 0.582, 0.08876, 0.5662, 0.08876, 1.184, -0.2438, 1.184, -0.2438, 0.5662, 0.1838, 0.814, 0.2642, 0.732, -0.5142, 0.732, -0.4338, 0.814, 0.4858, 0.732, 0.5662, 0.65, 1.184, 0.65, 1.264, 0.732, 0.8012, 0.664, 1.419, 0.664, 1.499, 0.582, 0.7208, 0.582, 0.9188, 0.5, 0.9992, 0.582, 0.2208, 0.582, 0.3012, 0.5, 0.3012, 0.8962, 0.9188, 0.8962, 0.9188, 1.229, 0.3012, 1.229, 0.3812, 0.65, 0.3365, 0.732, 0.7585, 0.732, 0.7138, 0.65, 0.3012, 0.5, 0.2208, 0.582, 0.9992, 0.582, 0.9188, 0.5, 0.3812, 0.5662, 0.3812, 1.184, 0.7138, 1.184, 0.7138, 0.5662, 0.2288, 0.664, 0.2735, 0.582, -0.1485, 0.582, -0.1038, 0.664, 0.3388, 0.814, 0.006243, 0.814, -0.03855, 0.732, 0.3835, 0.732, 0.008547, 0.732, -0.4135, 0.732, -0.3688, 0.814, -0.03624, 0.814, 0.5662, 0.814, 0.4858, 0.732, 1.264, 0.732, 1.184, 0.814, 0.4858, 0.732, 0.5662, 0.65, 1.184, 0.65, 1.264, 0.732, 0.6312, 0.5662, 0.6312, 1.184, 0.9638, 1.184, 0.9638, 0.5662, 0.5662, 0.814, 0.4858, 0.732, 1.264, 0.732, 1.184, 0.814, 0.5212, 0.664, 0.4765, 0.582, 0.8985, 0.582, 0.8538, 0.664, 0.2642, 0.732, 0.1838, 0.65, -0.4338, 0.65, -0.5142, 0.732, 0.1312, 0.5662, 0.1312, 1.184, 0.4638, 1.184, 0.4638, 0.5662, 0.8538, 0.664, 0.8985, 0.582, 0.4765, 0.582, 0.5212, 0.664, 0.5212, 0.5, 0.4765, 0.582, 0.8985, 0.582, 0.8538, 0.5, 0.7585, 0.732, 0.3365, 0.732, 0.3812, 0.814, 0.7138, 0.814, 0.2642, 0.732, 0.1838, 0.65, -0.4338, 0.65, -0.5142, 0.732, 0.6312, 0.65, 0.5865, 0.732, 1.009, 0.732, 0.9638, 0.65, 0.9638, 0.5662, 0.9638, 1.184, 0.6312, 1.184, 0.6312, 0.5662, 0.2642, 0.732, 0.1838, 0.65, -0.4338, 0.65, -0.5142, 0.732, 0.3012, 0.664, 0.9188, 0.664, 0.9992, 0.582, 0.2208, 0.582, 0.7562, 0.5662, 0.7562, 1.184, 1.089, 1.184, 1.089, 0.5662, 0.8962, 0.664, 0.8515, 0.582, 1.274, 0.582, 1.229, 0.664, 0.3812, 0.65, 0.7138, 0.65, 0.7585, 0.732, 0.3365, 0.732, 0.8012, 0.8962, 0.8012, 1.229, 1.419, 1.229, 1.419, 0.8962, 0.4188, 0.664, -0.1988, 0.664, -0.2792, 0.582, 0.4992, 0.582, 0.8012, 0.5, 0.7208, 0.582, 1.499, 0.582, 1.419, 0.5, 0.5212, 0.5, 0.8538, 0.5, 0.8985, 0.582, 0.4765, 0.582, 0.2642, 0.732, 0.1838, 0.65, -0.4338, 0.65, -0.5142, 0.732, 0.8012, 0.664, 1.419, 0.664, 1.499, 0.582, 0.7208, 0.582, 0.3012, 0.5212, 0.3012, 0.8538, 0.9188, 0.8538, 0.9188, 0.5212, 0.9638, 0.814, 0.6312, 0.814, 0.5865, 0.732, 1.009, 0.732, 0.2288, 0.664, 0.2735, 0.582, -0.1485, 0.582, -0.1038, 0.664, 0.8962, 0.5, 0.8515, 0.582, 1.274, 0.582, 1.229, 0.5, 0.5662, 0.814, 0.4858, 0.732, 1.264, 0.732, 1.184, 0.814, 0.5888, 0.5662, 0.5888, 1.184, 0.2562, 1.184, 0.2562, 0.5662, 0.1838, 0.814, 0.2642, 0.732, -0.5142, 0.732, -0.4338, 0.814, 0.9188, 0.5, 0.9992, 0.582, 0.2208, 0.582, 0.3012, 0.5, 0.9188, 0.664, 0.3012, 0.664, 0.2208, 0.582, 0.9992, 0.582, 0.8962, 0.5, 1.229, 0.5, 1.274, 0.582, 0.8515, 0.582, 0.3012, 0.5, 0.2208, 0.582, 0.9992, 0.582, 0.9188, 0.5, 0.006243, 0.5662, 0.006242, 1.184, 0.3388, 1.184, 0.3388, 0.5662, 0.8538, 0.664, 0.8985, 0.582, 0.4765, 0.582, 0.5212, 0.664, 0.6688, 0.5212, 0.6688, 0.8538, 0.05124, 0.8538, 0.05124, 0.5212, 0.5212, 0.5, 0.4765, 0.582, 0.8985, 0.582, 0.8538, 0.5, 0.5085, 0.732, 0.08645, 0.732, 0.1312, 0.814, 0.4638, 0.814, 0.1838, 0.814, 0.2642, 0.732, -0.5142, 0.732, -0.4338, 0.814, 0.6688, 0.5, 0.7492, 0.582, -0.02918, 0.582, 0.05124, 0.5, 0.6688, 0.664, 0.05124, 0.664, -0.02918, 0.582, 0.7492, 0.582, 0.2562, 0.65, 0.2115, 0.732, 0.6335, 0.732, 0.5888, 0.65, 0.05124, 0.5, -0.02917, 0.582, 0.7492, 0.582, 0.6688, 0.5, 0.08876, 0.814, -0.2438, 0.814, -0.2885, 0.732, 0.1335, 0.732, 0.4638, 0.1838, 0.1312, 0.1838, 0.1312, -0.4338, 0.4638, -0.4338, 0.8962, 0.5, 0.8515, 0.582, 1.274, 0.582, 1.229, 0.5, 0.8962, 0.664, 0.8515, 0.582, 1.274, 0.582, 1.229, 0.664, 0.4858, 0.732, 0.5662, 0.65, 1.184, 0.65, 1.264, 0.732, 0.5212, 0.5, 0.8538, 0.5, 0.8985, 0.582, 0.4765, 0.582, 0.7562, 0.65, 0.7115, 0.732, 1.134, 0.732, 1.089, 0.65, 0.4188, 0.5212, 0.4188, 0.8538, -0.1988, 0.8538, -0.1988, 0.5212, 0.05124, 0.664, 0.6688, 0.664, 0.7492, 0.582, -0.02917, 0.582, 0.05124, 0.5212, 0.05124, 0.8538, 0.6688, 0.8538, 0.6688, 0.5212, 0.1335, 0.732, -0.2885, 0.732, -0.2438, 0.814, 0.08876, 0.814, 0.6312, 0.65, 0.9638, 0.65, 1.009, 0.732, 0.5865, 0.732, 0.006243, 0.65, 0.3388, 0.65, 0.3835, 0.732, -0.03855, 0.732, 0.5662, 0.814, 0.4858, 0.732, 1.264, 0.732, 1.184, 0.814, 0.8012, 0.8962, 1.419, 0.8962, 1.419, 1.229, 0.8012, 1.229, 0.4858, 0.732, 0.5662, 0.65, 1.184, 0.65, 1.264, 0.732, 0.006242, 0.65, -0.03855, 0.732, 0.3835, 0.732, 0.3388, 0.65, 0.3388, 0.5662, 0.3388, 1.184, 0.006242, 1.184, 0.006243, 0.5662, 0.8012, 0.5, 0.7208, 0.582, 1.499, 0.582, 1.419, 0.5, 0.05124, 0.664, 0.6688, 0.664, 0.7492, 0.582, -0.02917, 0.582, 0.05124, 0.8962, 0.05124, 1.229, 0.6688, 1.229, 0.6688, 0.8962, 0.8962, 0.664, 0.8515, 0.582, 1.274, 0.582, 1.229, 0.664, 0.2288, 0.664, 0.2735, 0.582, -0.1485, 0.582, -0.1038, 0.664, 0.5212, 0.5, 0.4765, 0.582, 0.8985, 0.582, 0.8538, 0.5, 0.5662, 0.814, 0.4858, 0.732, 1.264, 0.732, 1.184, 0.814, 0.1838, 0.814, 0.2642, 0.732, -0.5142, 0.732, -0.4338, 0.814, 0.4858, 0.732, 0.5662, 0.65, 1.184, 0.65, 1.264, 0.732, 0.4188, 0.664, -0.1988, 0.664, -0.2792, 0.582, 0.4992, 0.582, 0.1312, 0.65, 0.08645, 0.732, 0.5085, 0.732, 0.4638, 0.65, 0.6688, 0.5, 0.7492, 0.582, -0.02918, 0.582, 0.05124, 0.5, 0.3012, 0.8962, 0.3012, 1.229, 0.9188, 1.229, 0.9188, 0.8962, 0.4638, 0.814, 0.1312, 0.814, 0.08645, 0.732, 0.5085, 0.732, 0.7138, 0.5662, 0.7138, 1.184, 0.3812, 1.184, 0.3812, 0.5662, 0.2562, 0.65, 0.5888, 0.65, 0.6335, 0.732, 0.2115, 0.732, 0.5212, 0.664, 0.4765, 0.582, 0.8985, 0.582, 0.8538, 0.664, 0.3012, 0.664, 0.9188, 0.664, 0.9992, 0.582, 0.2208, 0.582, 0.4188, 0.5, 0.4992, 0.582, -0.2792, 0.582, -0.1988, 0.5, 0.6688, 0.664, 0.05124, 0.664, -0.02918, 0.582, 0.7492, 0.582, 0.8962, 0.5, 1.229, 0.5, 1.274, 0.582, 0.8515, 0.582, 0.2642, 0.732, 0.1838, 0.65, -0.4338, 0.65, -0.5142, 0.732, 0.2562, 0.5662, 0.2562, 1.184, 0.5888, 1.184, 0.5888, 0.5662, 0.5888, 0.814, 0.2562, 0.814, 0.2115, 0.732, 0.6335, 0.732, 0.3012, 0.5212, 0.9188, 0.5212, 0.9188, 0.8538, 0.3012, 0.8538, 0.8538, 0.664, 0.8985, 0.582, 0.4765, 0.582, 0.5212, 0.664, 0.3835, 0.732, -0.03855, 0.732, 0.006242, 0.814, 0.3388, 0.814])
me_cube_014.materials.append(mat_sandbag)
me_cube_014.use_remesh_preserve_volume = False
me_cube_014.use_remesh_preserve_attributes = False
me_cube_014.use_mirror_vertex_groups = False
me_cube_014.update()

# ---- objects
ob_lod = bpy.data.objects.new('LOD', me_cube_000)
ob_shadow_volume = bpy.data.objects.new('Shadow Volume', me_cube_004)
ob_geometry = bpy.data.objects.new('Geometry', me_cube_002)
ob_geometry_physx = bpy.data.objects.new('Geometry PhysX', me_cube_007)
ob_fire_geometry = bpy.data.objects.new('Fire Geometry', me_cube_008)
ob_view_geometry = bpy.data.objects.new('View Geometry', me_cube_010)
ob_roadway = bpy.data.objects.new('Roadway', me_cube_013)
ob_lod_2 = bpy.data.objects.new('LOD 2', me_cube_014)

# ---- transforms, parenting, visibility, modifiers, constraints
ob_lod.location = (0.0, 0.0, 0.0)
ob_lod.lineart.crease_threshold = 0.0
ob_shadow_volume.location = (0.0, 0.0, 0.0)
ob_shadow_volume.lineart.crease_threshold = 0.0
ob_geometry.location = (0.0, 0.0, 0.0)
ob_geometry.lineart.crease_threshold = 0.0
_vg = ob_geometry.vertex_groups.new(name='Component01')
ob_geometry_physx.location = (0.0, 0.0, 0.0)
ob_geometry_physx.lineart.crease_threshold = 0.0
_vg = ob_geometry_physx.vertex_groups.new(name='Component01')
ob_fire_geometry.location = (0.0, 0.0, 0.0)
ob_fire_geometry.lineart.crease_threshold = 0.0
_vg = ob_fire_geometry.vertex_groups.new(name='Component01')
ob_view_geometry.location = (0.0, 0.0, 0.0)
ob_view_geometry.lineart.crease_threshold = 0.0
_vg = ob_view_geometry.vertex_groups.new(name='Component01')
ob_roadway.location = (0.0, 0.0, 0.0)
ob_roadway.lineart.crease_threshold = 0.0
ob_lod_2.location = (0.0, 0.0, 0.0)
ob_lod_2.lineart.crease_threshold = 0.0

# ---- collection membership
col_collection_1.objects.link(ob_lod)
col_collection_2.objects.link(ob_shadow_volume)
col_collection_3.objects.link(ob_geometry)
col_collection_4.objects.link(ob_geometry_physx)
col_collection_5.objects.link(ob_fire_geometry)
col_collection_6.objects.link(ob_view_geometry)
col_collection_7.objects.link(ob_roadway)
col_collection_8.objects.link(ob_lod_2)

# ---- scene / render settings (as saved in the file)
scene.frame_start = 1; scene.frame_end = 250; scene.frame_set(1)
scene.render.engine = 'BLENDER_EEVEE_NEXT'
scene.render.resolution_percentage = 50
scene.render.dither_intensity = 0.0
scene.cycles.use_denoising = False
scene.cycles.samples = 128
scene.cycles.sampling_pattern = 'TABULATED_SOBOL'
scene.cycles.light_sampling_threshold = 0.0
scene.cycles.use_adaptive_sampling = False
scene.cycles.use_light_tree = False
scene.cycles.blur_glossy = 0.0
scene.cycles.sample_clamp_indirect = 0.0
scene.view_settings.view_transform = 'Standard'
bpy.context.view_layer.update()

# ---- added for rendering (the .blend has no active camera and no usable light): camera, sun
cam_auto = bpy.data.cameras.new('AutoCamera')
cam_auto.lens = 50.0
cam_auto.sensor_width = 36.0
cam_auto.clip_end = 1000.0
ob_auto_camera = bpy.data.objects.new('AutoCamera', cam_auto)
scene.collection.objects.link(ob_auto_camera)
ob_auto_camera.location = (1.3486, -1.16832, 1.38623)
ob_auto_camera.rotation_euler = (1.09748, -7.21219e-08, 0.694738)
scene.camera = ob_auto_camera
light_auto_sun = bpy.data.lights.new('AutoSun', 'SUN')
light_auto_sun.energy = 3.0
light_auto_sun.angle = 0.0523599
ob_auto_sun = bpy.data.objects.new('AutoSun', light_auto_sun)
scene.collection.objects.link(ob_auto_sun)
ob_auto_sun.rotation_euler = (0.872665, 0.174533, 0.523599)
bpy.context.view_layer.update()
